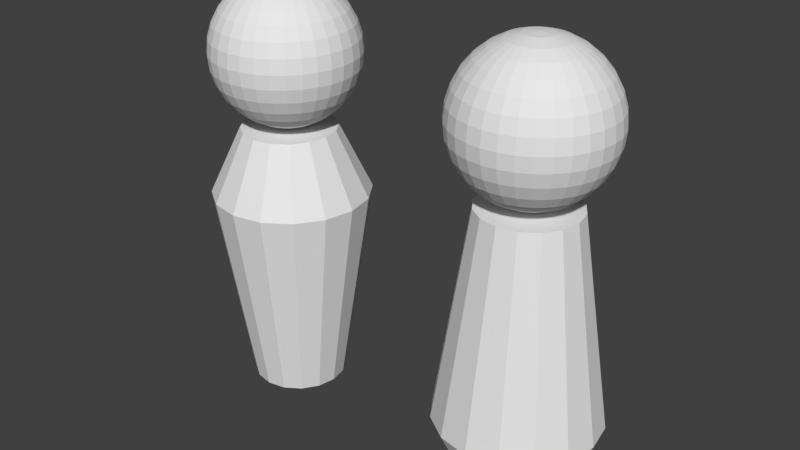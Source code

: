 # Source: People.blend  (saved by Blender 2.72.0; exported with 4.5.12 LTS)
import bpy
from mathutils import Matrix  # noqa: F401  (used for matrix-valued properties, if any)

bpy.ops.wm.read_factory_settings(use_empty=True)
scene = bpy.context.scene
scene.name = 'Scene'

# ---- collections
col_collection_1 = bpy.data.collections.new('Collection 1'); scene.collection.children.link(col_collection_1)

# ---- world
world_world = bpy.data.worlds.new('World'); scene.world = world_world
world_world.color = (0.05088, 0.05088, 0.05088)
world_world.use_sun_shadow = False
world_world.sun_shadow_jitter_overblur = 0.0
world_world.cycles.sampling_method = 'MANUAL'
world_world.cycles.sample_map_resolution = 256

# ---- meshes
me_sphere = bpy.data.meshes.new('Sphere')
me_sphere.from_pydata([(-0.1346, 0.0, 0.6767), (-0.2641, 0.0, 0.6375), (-0.3833, 0.0, 0.5737), (-0.4879, 0.0, 0.4879), (-0.5737, 0.0, 0.3833), (-0.6375, 0.0, 0.2641), (-0.6767, 0.0, 0.1346), (-0.69, 0.0, 5.209e-08), (-0.6767, 0.0, -0.1346), (-0.6375, 0.0, -0.2641), (-0.5737, 0.0, -0.3833), (-0.4879, 0.0, -0.4879), (-0.3833, 0.0, -0.5737), (-0.2641, 0.0, -0.6375), (-0.1346, 0.0, -0.6767), (-0.132, 0.02626, 0.6767), (-0.259, 0.05151, 0.6375), (-0.376, 0.07479, 0.5737), (-0.4785, 0.09519, 0.4879), (-0.5627, 0.1119, 0.3833), (-0.6252, 0.1244, 0.2641), (-0.6637, 0.132, 0.1346), (-0.6767, 0.1346, 5.209e-08), (-0.6637, 0.132, -0.1346), (-0.6252, 0.1244, -0.2641), (-0.5627, 0.1119, -0.3833), (-0.4785, 0.09519, -0.4879), (-0.376, 0.07479, -0.5737), (-0.259, 0.05151, -0.6375), (-0.132, 0.02626, -0.6767), (-0.1244, 0.05151, 0.6767), (-0.244, 0.101, 0.6375), (-0.3542, 0.1467, 0.5737), (-0.4508, 0.1867, 0.4879), (-0.53, 0.2196, 0.3833), (-0.589, 0.244, 0.2641), (-0.6252, 0.259, 0.1346), (-0.6375, 0.2641, 5.209e-08), (-0.6252, 0.259, -0.1346), (-0.589, 0.244, -0.2641), (-0.53, 0.2196, -0.3833), (-0.4508, 0.1867, -0.4879), (-0.3542, 0.1467, -0.5737), (-0.244, 0.101, -0.6375), (-0.1244, 0.05151, -0.6767), (-0.1119, 0.07479, 0.6767), (-0.2196, 0.1467, 0.6375), (-0.3187, 0.213, 0.5737), (-0.4057, 0.2711, 0.4879), (-0.477, 0.3187, 0.3833), (-0.53, 0.3542, 0.2641), (-0.5627, 0.376, 0.1346), (-0.5737, 0.3833, 5.209e-08), (-0.5627, 0.376, -0.1346), (-0.53, 0.3542, -0.2641), (-0.477, 0.3187, -0.3833), (-0.4057, 0.2711, -0.4879), (-0.3187, 0.213, -0.5737), (-0.2196, 0.1467, -0.6375), (-0.1119, 0.07479, -0.6767), (-0.09519, 0.09519, 0.6767), (-0.1867, 0.1867, 0.6375), (-0.2711, 0.2711, 0.5737), (-0.345, 0.345, 0.4879), (-0.4057, 0.4057, 0.3833), (-0.4508, 0.4508, 0.2641), (-0.4785, 0.4785, 0.1346), (-0.4879, 0.4879, 5.209e-08), (-0.4785, 0.4785, -0.1346), (-0.4508, 0.4508, -0.2641), (-0.4057, 0.4057, -0.3833), (-0.345, 0.345, -0.4879), (-0.2711, 0.2711, -0.5737), (-0.1867, 0.1867, -0.6375), (-0.09519, 0.09519, -0.6767), (-0.07479, 0.1119, 0.6767), (-0.1467, 0.2196, 0.6375), (-0.213, 0.3187, 0.5737), (-0.2711, 0.4057, 0.4879), (-0.3187, 0.477, 0.3833), (-0.3542, 0.53, 0.2641), (-0.376, 0.5627, 0.1346), (-0.3833, 0.5737, 5.209e-08), (-0.376, 0.5627, -0.1346), (-0.3542, 0.53, -0.2641), (-0.3187, 0.477, -0.3833), (-0.2711, 0.4057, -0.4879), (-0.213, 0.3187, -0.5737), (-0.1467, 0.2196, -0.6375), (-0.07479, 0.1119, -0.6767), (-0.05151, 0.1244, 0.6767), (-0.101, 0.244, 0.6375), (-0.1467, 0.3542, 0.5737), (-0.1867, 0.4508, 0.4879), (-0.2196, 0.53, 0.3833), (-0.244, 0.589, 0.2641), (-0.259, 0.6252, 0.1346), (-0.2641, 0.6375, 5.209e-08), (-0.259, 0.6252, -0.1346), (-0.244, 0.589, -0.2641), (-0.2196, 0.53, -0.3833), (-0.1867, 0.4508, -0.4879), (-0.1467, 0.3542, -0.5737), (-0.101, 0.244, -0.6375), (-0.05151, 0.1244, -0.6767), (-0.02626, 0.132, 0.6767), (-0.05151, 0.259, 0.6375), (-0.07479, 0.376, 0.5737), (-0.09519, 0.4785, 0.4879), (-0.1119, 0.5627, 0.3833), (-0.1244, 0.6252, 0.2641), (-0.132, 0.6637, 0.1346), (-0.1346, 0.6767, 5.209e-08), (-0.132, 0.6637, -0.1346), (-0.1244, 0.6252, -0.2641), (-0.1119, 0.5627, -0.3833), (-0.09519, 0.4785, -0.4879), (-0.07479, 0.376, -0.5737), (-0.05151, 0.259, -0.6375), (-0.02626, 0.132, -0.6767), (2.521e-07, 0.1346, 0.6767), (2.204e-07, 0.2641, 0.6375), (1.98e-07, 0.3833, 0.5737), (2.129e-07, 0.4879, 0.4879), (1.831e-07, 0.5737, 0.3833), (2.278e-07, 0.6375, 0.2641), (2.129e-07, 0.6767, 0.1346), (1.682e-07, 0.69, 5.209e-08), (2.129e-07, 0.6767, -0.1346), (1.906e-07, 0.6375, -0.2641), (1.831e-07, 0.5737, -0.3833), (2.129e-07, 0.4879, -0.4879), (1.98e-07, 0.3833, -0.5737), (2.167e-07, 0.2641, -0.6375), (2.353e-07, 0.1346, -0.6767), (0.02626, 0.132, 0.6767), (0.05151, 0.259, 0.6375), (0.07479, 0.376, 0.5737), (0.09519, 0.4785, 0.4879), (0.1119, 0.5627, 0.3833), (0.1244, 0.6252, 0.2641), (0.132, 0.6637, 0.1346), (0.1346, 0.6767, 5.209e-08), (0.132, 0.6637, -0.1346), (0.1244, 0.6252, -0.2641), (0.1119, 0.5627, -0.3833), (0.09519, 0.4785, -0.4879), (0.07479, 0.376, -0.5737), (0.05151, 0.259, -0.6375), (0.02626, 0.132, -0.6767), (0.05151, 0.1244, 0.6767), (0.101, 0.244, 0.6375), (0.1467, 0.3542, 0.5737), (0.1867, 0.4508, 0.4879), (0.2196, 0.53, 0.3833), (0.244, 0.589, 0.2641), (0.259, 0.6252, 0.1346), (0.2641, 0.6375, 5.209e-08), (0.259, 0.6252, -0.1346), (0.244, 0.589, -0.2641), (0.2196, 0.53, -0.3833), (0.1867, 0.4508, -0.4879), (0.1467, 0.3542, -0.5737), (0.101, 0.244, -0.6375), (0.05151, 0.1244, -0.6767), (0.07479, 0.1119, 0.6767), (0.1467, 0.2196, 0.6375), (0.213, 0.3187, 0.5737), (0.2711, 0.4057, 0.4879), (0.3187, 0.477, 0.3833), (0.3542, 0.53, 0.2641), (0.376, 0.5627, 0.1346), (0.3833, 0.5737, 5.209e-08), (0.376, 0.5627, -0.1346), (0.3542, 0.53, -0.2641), (0.3187, 0.477, -0.3833), (0.2711, 0.4057, -0.4879), (0.213, 0.3187, -0.5737), (0.1467, 0.2196, -0.6375), (0.07479, 0.1119, -0.6767), (2.248e-07, 0.0, -0.69), (0.09519, 0.09519, 0.6767), (0.1867, 0.1867, 0.6375), (0.2711, 0.2711, 0.5737), (0.345, 0.345, 0.4879), (0.4057, 0.4057, 0.3833), (0.4508, 0.4508, 0.2641), (0.4785, 0.4785, 0.1346), (0.4879, 0.4879, 5.209e-08), (0.4785, 0.4785, -0.1346), (0.4508, 0.4508, -0.2641), (0.4057, 0.4057, -0.3833), (0.345, 0.345, -0.4879), (0.2711, 0.2711, -0.5737), (0.1867, 0.1867, -0.6375), (0.09519, 0.09519, -0.6767), (0.1119, 0.07479, 0.6767), (0.2196, 0.1467, 0.6375), (0.3187, 0.213, 0.5737), (0.4057, 0.2711, 0.4879), (0.477, 0.3187, 0.3833), (0.53, 0.3542, 0.2641), (0.5627, 0.376, 0.1346), (0.5737, 0.3833, 5.209e-08), (0.5627, 0.376, -0.1346), (0.53, 0.3542, -0.2641), (0.477, 0.3187, -0.3833), (0.4057, 0.2711, -0.4879), (0.3187, 0.213, -0.5737), (0.2196, 0.1467, -0.6375), (0.1119, 0.07479, -0.6767), (0.1244, 0.05151, 0.6767), (0.244, 0.101, 0.6375), (0.3542, 0.1467, 0.5737), (0.4508, 0.1867, 0.4879), (0.53, 0.2196, 0.3833), (0.589, 0.244, 0.2641), (0.6252, 0.259, 0.1346), (0.6375, 0.2641, 5.209e-08), (0.6252, 0.259, -0.1346), (0.589, 0.244, -0.2641), (0.53, 0.2196, -0.3833), (0.4508, 0.1867, -0.4879), (0.3542, 0.1467, -0.5737), (0.244, 0.101, -0.6375), (0.1244, 0.05151, -0.6767), (0.132, 0.02626, 0.6767), (0.259, 0.05151, 0.6375), (0.376, 0.07479, 0.5737), (0.4785, 0.09519, 0.4879), (0.5627, 0.1119, 0.3833), (0.6252, 0.1244, 0.2641), (0.6637, 0.132, 0.1346), (0.6767, 0.1346, 5.209e-08), (0.6637, 0.132, -0.1346), (0.6252, 0.1244, -0.2641), (0.5627, 0.1119, -0.3833), (0.4785, 0.09519, -0.4879), (0.376, 0.07479, -0.5737), (0.259, 0.05151, -0.6375), (0.132, 0.02626, -0.6767), (0.1346, -3.437e-08, 0.6767), (0.2641, -8.412e-10, 0.6375), (0.3833, 1.406e-08, 0.5737), (0.4879, -9.025e-08, 0.4879), (0.5737, 6.609e-09, 0.3833), (0.6375, 6.609e-09, 0.2641), (0.6767, 1.406e-08, 0.1346), (0.69, 2.896e-08, 5.209e-08), (0.6767, 1.406e-08, -0.1346), (0.6375, 6.609e-09, -0.2641), (0.5737, 6.609e-09, -0.3833), (0.4879, -9.025e-08, -0.4879), (0.3833, -1.574e-08, -0.5737), (0.2641, 6.609e-09, -0.6375), (0.1346, -2.133e-08, -0.6767), (0.132, -0.02626, 0.6767), (0.259, -0.05151, 0.6375), (0.376, -0.07479, 0.5737), (0.4785, -0.09519, 0.4879), (0.5627, -0.1119, 0.3833), (0.6252, -0.1244, 0.2641), (0.6637, -0.132, 0.1346), (0.6767, -0.1346, 5.209e-08), (0.6637, -0.132, -0.1346), (0.6252, -0.1244, -0.2641), (0.5627, -0.1119, -0.3833), (0.4785, -0.09519, -0.4879), (0.376, -0.07479, -0.5737), (0.259, -0.05151, -0.6375), (0.132, -0.02626, -0.6767), (0.1244, -0.05151, 0.6767), (0.244, -0.101, 0.6375), (0.3542, -0.1467, 0.5737), (0.4508, -0.1867, 0.4879), (0.53, -0.2196, 0.3833), (0.589, -0.244, 0.2641), (0.6252, -0.259, 0.1346), (0.6375, -0.2641, 5.209e-08), (0.6252, -0.259, -0.1346), (0.589, -0.244, -0.2641), (0.53, -0.2196, -0.3833), (0.4508, -0.1867, -0.4879), (0.3542, -0.1467, -0.5737), (0.244, -0.101, -0.6375), (0.1244, -0.05151, -0.6767), (0.1119, -0.07479, 0.6767), (0.2196, -0.1467, 0.6375), (0.3187, -0.213, 0.5737), (0.4057, -0.2711, 0.4879), (0.477, -0.3187, 0.3833), (0.53, -0.3542, 0.2641), (0.5627, -0.376, 0.1346), (0.5737, -0.3833, 5.209e-08), (0.5627, -0.376, -0.1346), (0.53, -0.3542, -0.2641), (0.477, -0.3187, -0.3833), (0.4057, -0.2711, -0.4879), (0.3187, -0.213, -0.5737), (0.2196, -0.1467, -0.6375), (0.1119, -0.07479, -0.6767), (0.09519, -0.09519, 0.6767), (0.1867, -0.1867, 0.6375), (0.2711, -0.2711, 0.5737), (0.345, -0.345, 0.4879), (0.4057, -0.4057, 0.3833), (0.4508, -0.4508, 0.2641), (0.4785, -0.4785, 0.1346), (0.4879, -0.4879, 5.209e-08), (0.4785, -0.4785, -0.1346), (0.4508, -0.4508, -0.2641), (0.4057, -0.4057, -0.3833), (0.345, -0.345, -0.4879), (0.2711, -0.2711, -0.5737), (0.1867, -0.1867, -0.6375), (0.09519, -0.09519, -0.6767), (0.07479, -0.1119, 0.6767), (0.1467, -0.2196, 0.6375), (0.213, -0.3187, 0.5737), (0.2711, -0.4057, 0.4879), (0.3187, -0.477, 0.3833), (0.3542, -0.53, 0.2641), (0.376, -0.5627, 0.1346), (0.3833, -0.5737, 5.209e-08), (0.376, -0.5627, -0.1346), (0.3542, -0.53, -0.2641), (0.3187, -0.477, -0.3833), (0.2711, -0.4057, -0.4879), (0.213, -0.3187, -0.5737), (0.1467, -0.2196, -0.6375), (0.07479, -0.1119, -0.6767), (0.05151, -0.1244, 0.6767), (0.101, -0.244, 0.6375), (0.1467, -0.3542, 0.5737), (0.1867, -0.4508, 0.4879), (0.2196, -0.53, 0.3833), (0.244, -0.589, 0.2641), (0.259, -0.6252, 0.1346), (0.2641, -0.6375, 5.209e-08), (0.259, -0.6252, -0.1346), (0.244, -0.589, -0.2641), (0.2196, -0.53, -0.3833), (0.1867, -0.4508, -0.4879), (0.1467, -0.3542, -0.5737), (0.101, -0.244, -0.6375), (0.05151, -0.1244, -0.6767), (0.02626, -0.132, 0.6767), (0.05151, -0.259, 0.6375), (0.07479, -0.376, 0.5737), (0.09519, -0.4785, 0.4879), (0.1119, -0.5627, 0.3833), (0.1244, -0.6252, 0.2641), (0.132, -0.6637, 0.1346), (0.1346, -0.6767, 5.209e-08), (0.132, -0.6637, -0.1346), (0.1244, -0.6252, -0.2641), (0.1119, -0.5627, -0.3833), (0.09519, -0.4785, -0.4879), (0.07479, -0.376, -0.5737), (0.05151, -0.259, -0.6375), (0.02626, -0.132, -0.6767), (1.924e-07, -0.1346, 0.6767), (1.794e-07, -0.2641, 0.6375), (1.831e-07, -0.3833, 0.5737), (7.138e-08, -0.4879, 0.4879), (1.459e-07, -0.5737, 0.3833), (1.682e-07, -0.6375, 0.2641), (1.384e-07, -0.6767, 0.1346), (1.533e-07, -0.69, 5.209e-08), (1.384e-07, -0.6767, -0.1346), (1.682e-07, -0.6375, -0.2641), (1.459e-07, -0.5737, -0.3833), (7.138e-08, -0.4879, -0.4879), (1.31e-07, -0.3833, -0.5737), (2.018e-07, -0.2641, -0.6375), (2.148e-07, -0.1346, -0.6767), (-0.02626, -0.132, 0.6767), (-0.05151, -0.259, 0.6375), (-0.07479, -0.376, 0.5737), (-0.09519, -0.4785, 0.4879), (-0.1119, -0.5627, 0.3833), (-0.1244, -0.6252, 0.2641), (-0.132, -0.6637, 0.1346), (-0.1346, -0.6767, 5.209e-08), (-0.132, -0.6637, -0.1346), (-0.1244, -0.6252, -0.2641), (-0.1119, -0.5627, -0.3833), (-0.09519, -0.4785, -0.4879), (-0.07479, -0.376, -0.5737), (-0.05151, -0.259, -0.6375), (-0.02626, -0.132, -0.6767), (-0.05151, -0.1244, 0.6767), (-0.101, -0.244, 0.6375), (-0.1467, -0.3542, 0.5737), (-0.1867, -0.4508, 0.4879), (-0.2196, -0.53, 0.3833), (-0.244, -0.589, 0.2641), (-0.259, -0.6252, 0.1346), (-0.2641, -0.6375, 5.209e-08), (-0.259, -0.6252, -0.1346), (-0.244, -0.589, -0.2641), (-0.2196, -0.53, -0.3833), (-0.1867, -0.4508, -0.4879), (-0.1467, -0.3542, -0.5737), (-0.101, -0.244, -0.6375), (-0.05151, -0.1244, -0.6767), (-0.07479, -0.1119, 0.6767), (-0.1467, -0.2196, 0.6375), (-0.213, -0.3187, 0.5737), (-0.2711, -0.4057, 0.4879), (-0.3187, -0.477, 0.3833), (-0.3542, -0.53, 0.2641), (-0.376, -0.5627, 0.1346), (-0.3833, -0.5737, 5.209e-08), (-0.376, -0.5627, -0.1346), (-0.3542, -0.53, -0.2641), (-0.3187, -0.477, -0.3833), (-0.2711, -0.4057, -0.4879), (-0.213, -0.3187, -0.5737), (-0.1467, -0.2196, -0.6375), (-0.07479, -0.1119, -0.6767), (6.585e-08, -1.59e-07, 0.69), (-0.09519, -0.09519, 0.6767), (-0.1867, -0.1867, 0.6375), (-0.2711, -0.2711, 0.5737), (-0.345, -0.345, 0.4879), (-0.4057, -0.4057, 0.3833), (-0.4508, -0.4508, 0.2641), (-0.4785, -0.4785, 0.1346), (-0.4879, -0.4879, 5.209e-08), (-0.4785, -0.4785, -0.1346), (-0.4508, -0.4508, -0.2641), (-0.4057, -0.4057, -0.3833), (-0.345, -0.345, -0.4879), (-0.2711, -0.2711, -0.5737), (-0.1867, -0.1867, -0.6375), (-0.09519, -0.09519, -0.6767), (-0.1119, -0.07479, 0.6767), (-0.2196, -0.1467, 0.6375), (-0.3187, -0.213, 0.5737), (-0.4057, -0.2711, 0.4879), (-0.477, -0.3187, 0.3833), (-0.53, -0.3542, 0.2641), (-0.5627, -0.376, 0.1346), (-0.5737, -0.3833, 5.209e-08), (-0.5627, -0.376, -0.1346), (-0.53, -0.3542, -0.2641), (-0.477, -0.3187, -0.3833), (-0.4057, -0.2711, -0.4879), (-0.3187, -0.213, -0.5737), (-0.2196, -0.1467, -0.6375), (-0.1119, -0.07479, -0.6767), (-0.1244, -0.05151, 0.6767), (-0.244, -0.101, 0.6375), (-0.3542, -0.1467, 0.5737), (-0.4508, -0.1867, 0.4879), (-0.53, -0.2196, 0.3833), (-0.589, -0.244, 0.2641), (-0.6252, -0.259, 0.1346), (-0.6375, -0.2641, 5.209e-08), (-0.6252, -0.259, -0.1346), (-0.589, -0.244, -0.2641), (-0.53, -0.2196, -0.3833), (-0.4508, -0.1867, -0.4879), (-0.3542, -0.1467, -0.5737), (-0.244, -0.101, -0.6375), (-0.1244, -0.05151, -0.6767), (-0.132, -0.02626, 0.6767), (-0.259, -0.05151, 0.6375), (-0.376, -0.07479, 0.5737), (-0.4785, -0.09519, 0.4879), (-0.5627, -0.1119, 0.3833), (-0.6252, -0.1244, 0.2641), (-0.6637, -0.132, 0.1346), (-0.6767, -0.1346, 5.209e-08), (-0.6637, -0.132, -0.1346), (-0.6252, -0.1244, -0.2641), (-0.5627, -0.1119, -0.3833), (-0.4785, -0.09519, -0.4879), (-0.376, -0.07479, -0.5737), (-0.259, -0.05151, -0.6375), (-0.132, -0.02626, -0.6767)], [], [(10, 9, 24, 25), (8, 7, 22, 23), (6, 5, 20, 21), (4, 3, 18, 19), (2, 1, 16, 17), (13, 12, 27, 28), (11, 10, 25, 26), (9, 8, 23, 24), (7, 6, 21, 22), (5, 4, 19, 20), (3, 2, 17, 18), (14, 13, 28, 29), (1, 0, 15, 16), (12, 11, 26, 27), (20, 19, 34, 35), (18, 17, 32, 33), (29, 28, 43, 44), (16, 15, 30, 31), (27, 26, 41, 42), (25, 24, 39, 40), (23, 22, 37, 38), (21, 20, 35, 36), (19, 18, 33, 34), (17, 16, 31, 32), (28, 27, 42, 43), (26, 25, 40, 41), (24, 23, 38, 39), (22, 21, 36, 37), (35, 34, 49, 50), (33, 32, 47, 48), (44, 43, 58, 59), (31, 30, 45, 46), (42, 41, 56, 57), (40, 39, 54, 55), (38, 37, 52, 53), (36, 35, 50, 51), (34, 33, 48, 49), (32, 31, 46, 47), (43, 42, 57, 58), (41, 40, 55, 56), (39, 38, 53, 54), (37, 36, 51, 52), (50, 49, 64, 65), (48, 47, 62, 63), (59, 58, 73, 74), (46, 45, 60, 61), (57, 56, 71, 72), (55, 54, 69, 70), (53, 52, 67, 68), (51, 50, 65, 66), (49, 48, 63, 64), (47, 46, 61, 62), (58, 57, 72, 73), (56, 55, 70, 71), (54, 53, 68, 69), (52, 51, 66, 67), (65, 64, 79, 80), (63, 62, 77, 78), (74, 73, 88, 89), (61, 60, 75, 76), (72, 71, 86, 87), (70, 69, 84, 85), (68, 67, 82, 83), (66, 65, 80, 81), (64, 63, 78, 79), (62, 61, 76, 77), (73, 72, 87, 88), (71, 70, 85, 86), (69, 68, 83, 84), (67, 66, 81, 82), (80, 79, 94, 95), (78, 77, 92, 93), (89, 88, 103, 104), (76, 75, 90, 91), (87, 86, 101, 102), (85, 84, 99, 100), (83, 82, 97, 98), (81, 80, 95, 96), (79, 78, 93, 94), (77, 76, 91, 92), (88, 87, 102, 103), (86, 85, 100, 101), (84, 83, 98, 99), (82, 81, 96, 97), (95, 94, 109, 110), (93, 92, 107, 108), (104, 103, 118, 119), (91, 90, 105, 106), (102, 101, 116, 117), (100, 99, 114, 115), (98, 97, 112, 113), (96, 95, 110, 111), (94, 93, 108, 109), (92, 91, 106, 107), (103, 102, 117, 118), (101, 100, 115, 116), (99, 98, 113, 114), (97, 96, 111, 112), (110, 109, 124, 125), (108, 107, 122, 123), (119, 118, 133, 134), (106, 105, 120, 121), (117, 116, 131, 132), (115, 114, 129, 130), (113, 112, 127, 128), (111, 110, 125, 126), (109, 108, 123, 124), (107, 106, 121, 122), (118, 117, 132, 133), (116, 115, 130, 131), (114, 113, 128, 129), (112, 111, 126, 127), (125, 124, 139, 140), (123, 122, 137, 138), (134, 133, 148, 149), (121, 120, 135, 136), (132, 131, 146, 147), (130, 129, 144, 145), (128, 127, 142, 143), (126, 125, 140, 141), (124, 123, 138, 139), (122, 121, 136, 137), (133, 132, 147, 148), (131, 130, 145, 146), (129, 128, 143, 144), (127, 126, 141, 142), (140, 139, 154, 155), (138, 137, 152, 153), (149, 148, 163, 164), (136, 135, 150, 151), (147, 146, 161, 162), (145, 144, 159, 160), (143, 142, 157, 158), (141, 140, 155, 156), (139, 138, 153, 154), (137, 136, 151, 152), (148, 147, 162, 163), (146, 145, 160, 161), (144, 143, 158, 159), (142, 141, 156, 157), (155, 154, 169, 170), (153, 152, 167, 168), (164, 163, 178, 179), (151, 150, 165, 166), (162, 161, 176, 177), (160, 159, 174, 175), (158, 157, 172, 173), (156, 155, 170, 171), (154, 153, 168, 169), (152, 151, 166, 167), (163, 162, 177, 178), (161, 160, 175, 176), (159, 158, 173, 174), (157, 156, 171, 172), (170, 169, 185, 186), (168, 167, 183, 184), (179, 178, 194, 195), (166, 165, 181, 182), (177, 176, 192, 193), (175, 174, 190, 191), (173, 172, 188, 189), (171, 170, 186, 187), (169, 168, 184, 185), (167, 166, 182, 183), (178, 177, 193, 194), (176, 175, 191, 192), (174, 173, 189, 190), (172, 171, 187, 188), (186, 185, 200, 201), (184, 183, 198, 199), (195, 194, 209, 210), (182, 181, 196, 197), (193, 192, 207, 208), (191, 190, 205, 206), (189, 188, 203, 204), (187, 186, 201, 202), (185, 184, 199, 200), (183, 182, 197, 198), (194, 193, 208, 209), (192, 191, 206, 207), (190, 189, 204, 205), (188, 187, 202, 203), (201, 200, 215, 216), (199, 198, 213, 214), (210, 209, 224, 225), (197, 196, 211, 212), (208, 207, 222, 223), (206, 205, 220, 221), (204, 203, 218, 219), (202, 201, 216, 217), (200, 199, 214, 215), (198, 197, 212, 213), (209, 208, 223, 224), (207, 206, 221, 222), (205, 204, 219, 220), (203, 202, 217, 218), (216, 215, 230, 231), (214, 213, 228, 229), (225, 224, 239, 240), (212, 211, 226, 227), (223, 222, 237, 238), (221, 220, 235, 236), (219, 218, 233, 234), (217, 216, 231, 232), (215, 214, 229, 230), (213, 212, 227, 228), (224, 223, 238, 239), (222, 221, 236, 237), (220, 219, 234, 235), (218, 217, 232, 233), (231, 230, 245, 246), (229, 228, 243, 244), (240, 239, 254, 255), (227, 226, 241, 242), (238, 237, 252, 253), (236, 235, 250, 251), (234, 233, 248, 249), (232, 231, 246, 247), (230, 229, 244, 245), (228, 227, 242, 243), (239, 238, 253, 254), (237, 236, 251, 252), (235, 234, 249, 250), (233, 232, 247, 248), (246, 245, 260, 261), (244, 243, 258, 259), (255, 254, 269, 270), (242, 241, 256, 257), (253, 252, 267, 268), (251, 250, 265, 266), (249, 248, 263, 264), (247, 246, 261, 262), (245, 244, 259, 260), (243, 242, 257, 258), (254, 253, 268, 269), (252, 251, 266, 267), (250, 249, 264, 265), (248, 247, 262, 263), (261, 260, 275, 276), (259, 258, 273, 274), (270, 269, 284, 285), (257, 256, 271, 272), (268, 267, 282, 283), (266, 265, 280, 281), (264, 263, 278, 279), (262, 261, 276, 277), (260, 259, 274, 275), (258, 257, 272, 273), (269, 268, 283, 284), (267, 266, 281, 282), (265, 264, 279, 280), (263, 262, 277, 278), (276, 275, 290, 291), (274, 273, 288, 289), (285, 284, 299, 300), (272, 271, 286, 287), (283, 282, 297, 298), (281, 280, 295, 296), (279, 278, 293, 294), (277, 276, 291, 292), (275, 274, 289, 290), (273, 272, 287, 288), (284, 283, 298, 299), (282, 281, 296, 297), (280, 279, 294, 295), (278, 277, 292, 293), (291, 290, 305, 306), (289, 288, 303, 304), (300, 299, 314, 315), (287, 286, 301, 302), (298, 297, 312, 313), (296, 295, 310, 311), (294, 293, 308, 309), (292, 291, 306, 307), (290, 289, 304, 305), (288, 287, 302, 303), (299, 298, 313, 314), (297, 296, 311, 312), (295, 294, 309, 310), (293, 292, 307, 308), (306, 305, 320, 321), (304, 303, 318, 319), (315, 314, 329, 330), (302, 301, 316, 317), (313, 312, 327, 328), (311, 310, 325, 326), (309, 308, 323, 324), (307, 306, 321, 322), (305, 304, 319, 320), (303, 302, 317, 318), (314, 313, 328, 329), (312, 311, 326, 327), (310, 309, 324, 325), (308, 307, 322, 323), (321, 320, 335, 336), (319, 318, 333, 334), (330, 329, 344, 345), (317, 316, 331, 332), (328, 327, 342, 343), (326, 325, 340, 341), (324, 323, 338, 339), (322, 321, 336, 337), (320, 319, 334, 335), (318, 317, 332, 333), (329, 328, 343, 344), (327, 326, 341, 342), (325, 324, 339, 340), (323, 322, 337, 338), (336, 335, 350, 351), (334, 333, 348, 349), (345, 344, 359, 360), (332, 331, 346, 347), (343, 342, 357, 358), (341, 340, 355, 356), (339, 338, 353, 354), (337, 336, 351, 352), (335, 334, 349, 350), (333, 332, 347, 348), (344, 343, 358, 359), (342, 341, 356, 357), (340, 339, 354, 355), (338, 337, 352, 353), (351, 350, 365, 366), (349, 348, 363, 364), (360, 359, 374, 375), (347, 346, 361, 362), (358, 357, 372, 373), (356, 355, 370, 371), (354, 353, 368, 369), (352, 351, 366, 367), (350, 349, 364, 365), (348, 347, 362, 363), (359, 358, 373, 374), (357, 356, 371, 372), (355, 354, 369, 370), (353, 352, 367, 368), (366, 365, 380, 381), (364, 363, 378, 379), (375, 374, 389, 390), (362, 361, 376, 377), (373, 372, 387, 388), (371, 370, 385, 386), (369, 368, 383, 384), (367, 366, 381, 382), (365, 364, 379, 380), (363, 362, 377, 378), (374, 373, 388, 389), (372, 371, 386, 387), (370, 369, 384, 385), (368, 367, 382, 383), (381, 380, 395, 396), (379, 378, 393, 394), (390, 389, 404, 405), (377, 376, 391, 392), (388, 387, 402, 403), (386, 385, 400, 401), (384, 383, 398, 399), (382, 381, 396, 397), (380, 379, 394, 395), (378, 377, 392, 393), (389, 388, 403, 404), (387, 386, 401, 402), (385, 384, 399, 400), (383, 382, 397, 398), (396, 395, 410, 411), (394, 393, 408, 409), (405, 404, 419, 420), (392, 391, 406, 407), (403, 402, 417, 418), (401, 400, 415, 416), (399, 398, 413, 414), (397, 396, 411, 412), (395, 394, 409, 410), (393, 392, 407, 408), (404, 403, 418, 419), (402, 401, 416, 417), (400, 399, 414, 415), (398, 397, 412, 413), (411, 410, 426, 427), (409, 408, 424, 425), (420, 419, 435, 436), (407, 406, 422, 423), (418, 417, 433, 434), (416, 415, 431, 432), (414, 413, 429, 430), (412, 411, 427, 428), (410, 409, 425, 426), (408, 407, 423, 424), (419, 418, 434, 435), (417, 416, 432, 433), (415, 414, 430, 431), (413, 412, 428, 429), (427, 426, 441, 442), (425, 424, 439, 440), (436, 435, 450, 451), (423, 422, 437, 438), (434, 433, 448, 449), (432, 431, 446, 447), (430, 429, 444, 445), (428, 427, 442, 443), (426, 425, 440, 441), (424, 423, 438, 439), (435, 434, 449, 450), (433, 432, 447, 448), (431, 430, 445, 446), (429, 428, 443, 444), (442, 441, 456, 457), (440, 439, 454, 455), (451, 450, 465, 466), (438, 437, 452, 453), (449, 448, 463, 464), (447, 446, 461, 462), (445, 444, 459, 460), (443, 442, 457, 458), (441, 440, 455, 456), (439, 438, 453, 454), (450, 449, 464, 465), (448, 447, 462, 463), (446, 445, 460, 461), (444, 443, 458, 459), (457, 456, 471, 472), (455, 454, 469, 470), (466, 465, 480, 481), (453, 452, 467, 468), (464, 463, 478, 479), (462, 461, 476, 477), (460, 459, 474, 475), (458, 457, 472, 473), (456, 455, 470, 471), (454, 453, 468, 469), (465, 464, 479, 480), (463, 462, 477, 478), (461, 460, 475, 476), (459, 458, 473, 474), (180, 14, 29), (0, 421, 15), (180, 29, 44), (15, 421, 30), (180, 44, 59), (30, 421, 45), (180, 59, 74), (45, 421, 60), (180, 74, 89), (60, 421, 75), (180, 89, 104), (75, 421, 90), (180, 104, 119), (90, 421, 105), (180, 119, 134), (105, 421, 120), (180, 134, 149), (120, 421, 135), (180, 149, 164), (135, 421, 150), (180, 164, 179), (150, 421, 165), (180, 179, 195), (165, 421, 181), (180, 195, 210), (181, 421, 196), (180, 210, 225), (196, 421, 211), (180, 225, 240), (211, 421, 226), (180, 240, 255), (226, 421, 241), (180, 255, 270), (241, 421, 256), (180, 270, 285), (256, 421, 271), (180, 285, 300), (271, 421, 286), (180, 300, 315), (286, 421, 301), (180, 315, 330), (301, 421, 316), (180, 330, 345), (316, 421, 331), (180, 345, 360), (331, 421, 346), (180, 360, 375), (346, 421, 361), (180, 375, 390), (361, 421, 376), (180, 390, 405), (376, 421, 391), (180, 405, 420), (391, 421, 406), (180, 420, 436), (406, 421, 422), (180, 436, 451), (422, 421, 437), (180, 451, 466), (437, 421, 452), (180, 466, 481), (452, 421, 467), (472, 471, 4, 5), (470, 469, 2, 3), (481, 480, 13, 14), (468, 467, 0, 1), (479, 478, 11, 12), (477, 476, 9, 10), (475, 474, 7, 8), (473, 472, 5, 6), (471, 470, 3, 4), (180, 481, 14), (469, 468, 1, 2), (480, 479, 12, 13), (467, 421, 0), (478, 477, 10, 11), (476, 475, 8, 9), (474, 473, 6, 7)])
_uv = me_sphere.uv_layers.new(name='UVMap')
_uv.uv.foreach_set('vector', [0.0575, 0.04907, 0.0437, 0.1019, 0.01434, 0.1057, 0.03108, 0.05246, 0.03501, 0.1605, 0.03178, 0.2225, 0.0, 0.2265, 0.003843, 0.1645, 0.03412, 0.2855, 0.04196, 0.3471, 0.01259, 0.3509, 0.002955, 0.2895, 0.9806, 0.9122, 0.9581, 0.9628, 0.9356, 0.9592, 0.9542, 0.9079, 0.3167, 0.628, 0.2911, 0.6581, 0.2805, 0.6395, 0.3013, 0.6009, 0.5898, 0.6218, 0.6204, 0.5961, 0.6343, 0.6241, 0.5994, 0.6411, 0.6472, 0.5775, 0.6693, 0.5667, 0.69, 0.6086, 0.6649, 0.6132, 0.0437, 0.1019, 0.03501, 0.1605, 0.003843, 0.1645, 0.01434, 0.1057, 0.03178, 0.2225, 0.03412, 0.2855, 0.002955, 0.2895, 0.0, 0.2265, 0.04196, 0.3471, 0.05497, 0.4051, 0.02855, 0.4084, 0.01259, 0.3509, 0.3364, 0.602, 0.3167, 0.628, 0.3013, 0.6009, 0.3168, 0.5676, 0.5566, 0.6535, 0.5898, 0.6218, 0.5994, 0.6411, 0.5615, 0.6633, 0.2911, 0.6581, 0.2606, 0.6912, 0.2552, 0.6817, 0.2805, 0.6395, 0.6204, 0.5961, 0.6472, 0.5775, 0.6649, 0.6132, 0.6343, 0.6241, 0.9683, 0.8504, 0.9542, 0.9079, 0.9232, 0.9043, 0.9338, 0.8464, 0.3168, 0.5676, 0.3013, 0.6009, 0.2827, 0.5787, 0.2931, 0.5393, 0.5615, 0.6633, 0.5994, 0.6411, 0.6059, 0.6625, 0.5648, 0.6743, 0.2805, 0.6395, 0.2552, 0.6817, 0.2486, 0.6739, 0.2677, 0.6242, 0.6343, 0.6241, 0.6649, 0.6132, 0.677, 0.6528, 0.6438, 0.6553, 0.9579, 0.5519, 0.9708, 0.6052, 0.9363, 0.6012, 0.9269, 0.5483, 0.9784, 0.664, 0.9806, 0.7261, 0.9433, 0.7218, 0.9419, 0.6598, 0.9772, 0.789, 0.9683, 0.8504, 0.9338, 0.8464, 0.9406, 0.7848, 0.9542, 0.9079, 0.9356, 0.9592, 0.9093, 0.9561, 0.9232, 0.9043, 0.3013, 0.6009, 0.2805, 0.6395, 0.2677, 0.6242, 0.2827, 0.5787, 0.5994, 0.6411, 0.6343, 0.6241, 0.6438, 0.6553, 0.6059, 0.6625, 0.9403, 0.5061, 0.9579, 0.5519, 0.9269, 0.5483, 0.9139, 0.5031, 0.9708, 0.6052, 0.9784, 0.664, 0.9419, 0.6598, 0.9363, 0.6012, 0.9806, 0.7261, 0.9772, 0.789, 0.9406, 0.7848, 0.9433, 0.7218, 0.9338, 0.8464, 0.9232, 0.9043, 0.8888, 0.9015, 0.8955, 0.8434, 0.9093, 0.9561, 0.8925, 1.0, 0.8694, 0.9982, 0.88, 0.9538, 0.5648, 0.6743, 0.6059, 0.6625, 0.6093, 0.6853, 0.5665, 0.6859, 0.2677, 0.6242, 0.2486, 0.6739, 0.2412, 0.6681, 0.253, 0.6128, 0.6438, 0.6553, 0.677, 0.6528, 0.6832, 0.6948, 0.6487, 0.6883, 0.9269, 0.5483, 0.9363, 0.6012, 0.898, 0.5982, 0.8924, 0.5456, 0.9419, 0.6598, 0.9433, 0.7218, 0.9018, 0.7185, 0.9012, 0.6566, 0.9406, 0.7848, 0.9338, 0.8464, 0.8955, 0.8434, 0.8999, 0.7816, 0.9232, 0.9043, 0.9093, 0.9561, 0.88, 0.9538, 0.8888, 0.9015, 0.2827, 0.5787, 0.2677, 0.6242, 0.253, 0.6128, 0.2614, 0.5622, 0.6059, 0.6625, 0.6438, 0.6553, 0.6487, 0.6883, 0.6093, 0.6853, 0.9139, 0.5031, 0.9269, 0.5483, 0.8924, 0.5456, 0.8846, 0.5007, 0.9363, 0.6012, 0.9419, 0.6598, 0.9012, 0.6566, 0.898, 0.5982, 0.9433, 0.7218, 0.9406, 0.7848, 0.8999, 0.7816, 0.9018, 0.7185, 0.8955, 0.8434, 0.8888, 0.9015, 0.8522, 0.8997, 0.8548, 0.8414, 0.88, 0.9538, 0.8694, 0.9982, 0.845, 0.997, 0.8488, 0.9523, 0.5665, 0.6859, 0.6093, 0.6853, 0.6093, 0.7085, 0.5665, 0.6977, 0.253, 0.6128, 0.2412, 0.6681, 0.2331, 0.6645, 0.2372, 0.6058, 0.6487, 0.6883, 0.6832, 0.6948, 0.6832, 0.7377, 0.6487, 0.722, 0.8924, 0.5456, 0.898, 0.5982, 0.8573, 0.5962, 0.8558, 0.5438, 0.9012, 0.6566, 0.9018, 0.7185, 0.8578, 0.7164, 0.858, 0.6545, 0.8999, 0.7816, 0.8955, 0.8434, 0.8548, 0.8414, 0.8567, 0.7795, 0.8888, 0.9015, 0.88, 0.9538, 0.8488, 0.9523, 0.8522, 0.8997, 0.2614, 0.5622, 0.253, 0.6128, 0.2372, 0.6058, 0.2384, 0.552, 0.6093, 0.6853, 0.6487, 0.6883, 0.6487, 0.722, 0.6093, 0.7085, 0.8846, 0.5007, 0.8924, 0.5456, 0.8558, 0.5438, 0.8535, 0.4992, 0.898, 0.5982, 0.9012, 0.6566, 0.858, 0.6545, 0.8573, 0.5962, 0.9018, 0.7185, 0.8999, 0.7816, 0.8567, 0.7795, 0.8578, 0.7164, 0.8548, 0.8414, 0.8522, 0.8997, 0.8148, 0.899, 0.8134, 0.8406, 0.8488, 0.9523, 0.845, 0.997, 0.82, 0.9965, 0.8171, 0.9516, 0.5665, 0.6977, 0.6093, 0.7085, 0.6059, 0.7312, 0.5648, 0.7093, 0.2372, 0.6058, 0.2331, 0.6645, 0.2247, 0.6633, 0.2207, 0.6034, 0.6487, 0.722, 0.6832, 0.7377, 0.677, 0.7798, 0.6438, 0.755, 0.8558, 0.5438, 0.8573, 0.5962, 0.8159, 0.5954, 0.8185, 0.543, 0.858, 0.6545, 0.8578, 0.7164, 0.8129, 0.7155, 0.814, 0.6536, 0.8567, 0.7795, 0.8548, 0.8414, 0.8134, 0.8406, 0.8127, 0.7786, 0.8522, 0.8997, 0.8488, 0.9523, 0.8171, 0.9516, 0.8148, 0.899, 0.2384, 0.552, 0.2372, 0.6058, 0.2207, 0.6034, 0.2146, 0.5486, 0.6093, 0.7085, 0.6487, 0.722, 0.6438, 0.755, 0.6059, 0.7312, 0.8535, 0.4992, 0.8558, 0.5438, 0.8185, 0.543, 0.8217, 0.4986, 0.8573, 0.5962, 0.858, 0.6545, 0.814, 0.6536, 0.8159, 0.5954, 0.8578, 0.7164, 0.8567, 0.7795, 0.8127, 0.7786, 0.8129, 0.7155, 0.8134, 0.8406, 0.8148, 0.899, 0.7782, 0.8993, 0.7727, 0.8409, 0.2064, 0.501, 0.2146, 0.5486, 0.1907, 0.5521, 0.1761, 0.5054, 0.5648, 0.7093, 0.6059, 0.7312, 0.5994, 0.7527, 0.5615, 0.7202, 0.2207, 0.6034, 0.2247, 0.6633, 0.2163, 0.6645, 0.2043, 0.6058, 0.6438, 0.755, 0.677, 0.7798, 0.6649, 0.8194, 0.6343, 0.7862, 0.8185, 0.543, 0.8159, 0.5954, 0.7752, 0.5957, 0.7819, 0.5433, 0.814, 0.6536, 0.8129, 0.7155, 0.7689, 0.7158, 0.7708, 0.6539, 0.8127, 0.7786, 0.8134, 0.8406, 0.7727, 0.8409, 0.7695, 0.7789, 0.8148, 0.899, 0.8171, 0.9516, 0.7859, 0.9519, 0.7782, 0.8993, 0.2146, 0.5486, 0.2207, 0.6034, 0.2043, 0.6058, 0.1907, 0.5521, 0.6059, 0.7312, 0.6438, 0.755, 0.6343, 0.7862, 0.5994, 0.7527, 0.8217, 0.4986, 0.8185, 0.543, 0.7819, 0.5433, 0.7906, 0.4988, 0.8159, 0.5954, 0.814, 0.6536, 0.7708, 0.6539, 0.7752, 0.5957, 0.8129, 0.7155, 0.8127, 0.7786, 0.7695, 0.7789, 0.7689, 0.7158, 0.7727, 0.8409, 0.7782, 0.8993, 0.7437, 0.9006, 0.7343, 0.8424, 0.1761, 0.5054, 0.1907, 0.5521, 0.1678, 0.5623, 0.1469, 0.5183, 0.5615, 0.7202, 0.5994, 0.7527, 0.5898, 0.772, 0.5566, 0.7301, 0.2043, 0.6058, 0.2163, 0.6645, 0.2083, 0.6681, 0.1886, 0.6128, 0.6343, 0.7862, 0.6649, 0.8194, 0.6472, 0.8551, 0.6204, 0.8142, 0.7819, 0.5433, 0.7752, 0.5957, 0.7368, 0.5972, 0.7473, 0.5447, 0.7708, 0.6539, 0.7689, 0.7158, 0.7274, 0.7174, 0.7301, 0.6555, 0.7695, 0.7789, 0.7727, 0.8409, 0.7343, 0.8424, 0.7288, 0.7805, 0.7782, 0.8993, 0.7859, 0.9519, 0.7566, 0.953, 0.7437, 0.9006, 0.1907, 0.5521, 0.2043, 0.6058, 0.1886, 0.6128, 0.1678, 0.5623, 0.5994, 0.7527, 0.6343, 0.7862, 0.6204, 0.8142, 0.5898, 0.772, 0.6649, 0.8194, 0.69, 0.8511, 0.6693, 0.893, 0.6472, 0.8551, 0.7752, 0.5957, 0.7708, 0.6539, 0.7301, 0.6555, 0.7368, 0.5972, 0.7689, 0.7158, 0.7695, 0.7789, 0.7288, 0.7805, 0.7274, 0.7174, 0.7343, 0.8424, 0.7437, 0.9006, 0.7126, 0.903, 0.6998, 0.845, 0.1469, 0.5183, 0.1678, 0.5623, 0.1468, 0.5788, 0.1202, 0.5394, 0.5566, 0.7301, 0.5898, 0.772, 0.5777, 0.7884, 0.5504, 0.7384, 0.1886, 0.6128, 0.2083, 0.6681, 0.2009, 0.6739, 0.1741, 0.6242, 0.6204, 0.8142, 0.6472, 0.8551, 0.6248, 0.8854, 0.6028, 0.838, 0.7473, 0.5447, 0.7368, 0.5972, 0.7023, 0.5998, 0.7163, 0.547, 0.7301, 0.6555, 0.7274, 0.7174, 0.69, 0.7202, 0.6934, 0.6583, 0.7288, 0.7805, 0.7343, 0.8424, 0.6998, 0.845, 0.6922, 0.7833, 0.7437, 0.9006, 0.7566, 0.953, 0.7302, 0.955, 0.7126, 0.903, 0.1678, 0.5623, 0.1886, 0.6128, 0.1741, 0.6242, 0.1468, 0.5788, 0.5898, 0.772, 0.6204, 0.8142, 0.6028, 0.838, 0.5777, 0.7884, 0.6472, 0.8551, 0.6693, 0.893, 0.6429, 0.9287, 0.6248, 0.8854, 0.7368, 0.5972, 0.7301, 0.6555, 0.6934, 0.6583, 0.7023, 0.5998, 0.7274, 0.7174, 0.7288, 0.7805, 0.6922, 0.7833, 0.69, 0.7202, 0.9234, 0.01431, 0.9646, 0.03261, 0.9628, 0.07628, 0.9214, 0.06284, 0.1202, 0.5394, 0.1468, 0.5788, 0.1284, 0.6011, 0.09673, 0.5677, 0.5504, 0.7384, 0.5777, 0.7884, 0.5634, 0.8013, 0.5431, 0.745, 0.1741, 0.6242, 0.2009, 0.6739, 0.1944, 0.6817, 0.1614, 0.6395, 0.6028, 0.838, 0.6248, 0.8854, 0.5984, 0.9092, 0.582, 0.8567, 0.7114, 0.03617, 0.749, 0.01676, 0.747, 0.06529, 0.7096, 0.07984, 0.7906, 0.004545, 0.8347, 0.0, 0.8326, 0.05253, 0.7885, 0.05606, 0.8795, 0.003296, 0.9234, 0.01431, 0.9214, 0.06284, 0.8774, 0.05481, 0.09515, 0.5075, 0.1202, 0.5394, 0.09673, 0.5677, 0.06761, 0.5408, 0.1468, 0.5788, 0.1741, 0.6242, 0.1614, 0.6395, 0.1284, 0.6011, 0.5777, 0.7884, 0.6028, 0.838, 0.582, 0.8567, 0.5634, 0.8013, 0.6248, 0.8854, 0.6429, 0.9287, 0.6118, 0.9567, 0.5984, 0.9092, 0.749, 0.01676, 0.7906, 0.004545, 0.7885, 0.05606, 0.747, 0.06529, 0.8347, 0.0, 0.8795, 0.003296, 0.8774, 0.05481, 0.8326, 0.05253, 0.9214, 0.06284, 0.9628, 0.07628, 0.9617, 0.1248, 0.9202, 0.1167, 0.09673, 0.5677, 0.1284, 0.6011, 0.1134, 0.6282, 0.07758, 0.6022, 0.5431, 0.745, 0.5634, 0.8013, 0.5475, 0.8102, 0.535, 0.7495, 0.1614, 0.6395, 0.1944, 0.6817, 0.1892, 0.6912, 0.151, 0.6582, 0.582, 0.8567, 0.5984, 0.9092, 0.5691, 0.9256, 0.559, 0.8696, 0.7096, 0.07984, 0.747, 0.06529, 0.7458, 0.1192, 0.7085, 0.1284, 0.7885, 0.05606, 0.8326, 0.05253, 0.8312, 0.1109, 0.7872, 0.1133, 0.8774, 0.05481, 0.9214, 0.06284, 0.9202, 0.1167, 0.8761, 0.112, 0.9628, 0.07628, 1.0, 0.09464, 0.9991, 0.1359, 0.9617, 0.1248, 0.1284, 0.6011, 0.1614, 0.6395, 0.151, 0.6582, 0.1134, 0.6282, 0.5634, 0.8013, 0.582, 0.8567, 0.559, 0.8696, 0.5475, 0.8102, 0.5984, 0.9092, 0.6118, 0.9567, 0.5773, 0.976, 0.5691, 0.9256, 0.747, 0.06529, 0.7885, 0.05606, 0.7872, 0.1133, 0.7458, 0.1192, 0.8326, 0.05253, 0.8774, 0.05481, 0.8761, 0.112, 0.8312, 0.1109, 0.9202, 0.1167, 0.9617, 0.1248, 0.9613, 0.1763, 0.9198, 0.174, 0.07758, 0.6022, 0.1134, 0.6282, 0.1022, 0.6591, 0.06343, 0.6416, 0.535, 0.7495, 0.5475, 0.8102, 0.5306, 0.8147, 0.5264, 0.7518, 0.151, 0.6582, 0.1892, 0.6912, 0.1853, 0.7021, 0.1434, 0.6795, 0.559, 0.8696, 0.5691, 0.9256, 0.5379, 0.934, 0.5345, 0.8762, 0.7085, 0.1284, 0.7458, 0.1192, 0.7454, 0.1764, 0.7081, 0.1798, 0.7872, 0.1133, 0.8312, 0.1109, 0.8308, 0.1728, 0.7868, 0.174, 0.8761, 0.112, 0.9202, 0.1167, 0.9198, 0.174, 0.8757, 0.1728, 0.9617, 0.1248, 0.9991, 0.1359, 0.9987, 0.1797, 0.9613, 0.1763, 0.1134, 0.6282, 0.151, 0.6582, 0.1434, 0.6795, 0.1022, 0.6591, 0.5475, 0.8102, 0.559, 0.8696, 0.5345, 0.8762, 0.5306, 0.8147, 0.5691, 0.9256, 0.5773, 0.976, 0.5407, 0.9858, 0.5379, 0.934, 0.7458, 0.1192, 0.7872, 0.1133, 0.7868, 0.174, 0.7454, 0.1764, 0.8312, 0.1109, 0.8761, 0.112, 0.8757, 0.1728, 0.8308, 0.1728, 0.9198, 0.174, 0.9613, 0.1763, 0.9617, 0.2288, 0.9202, 0.2323, 0.06343, 0.6416, 0.1022, 0.6591, 0.09548, 0.6927, 0.05483, 0.6843, 0.5264, 0.7518, 0.5306, 0.8147, 0.5135, 0.8147, 0.5177, 0.7518, 0.1434, 0.6795, 0.1853, 0.7021, 0.1829, 0.7139, 0.1387, 0.7026, 0.5345, 0.8762, 0.5379, 0.934, 0.5062, 0.934, 0.5096, 0.8762, 0.7081, 0.1798, 0.7454, 0.1764, 0.7458, 0.2347, 0.7085, 0.2323, 0.7868, 0.174, 0.8308, 0.1728, 0.8312, 0.2359, 0.7872, 0.2359, 0.8757, 0.1728, 0.9198, 0.174, 0.9202, 0.2323, 0.8761, 0.2347, 0.9613, 0.1763, 0.9987, 0.1797, 0.9991, 0.2243, 0.9617, 0.2288, 0.1022, 0.6591, 0.1434, 0.6795, 0.1387, 0.7026, 0.09548, 0.6927, 0.5306, 0.8147, 0.5345, 0.8762, 0.5096, 0.8762, 0.5135, 0.8147, 0.5379, 0.934, 0.5407, 0.9858, 0.5034, 0.9858, 0.5062, 0.934, 0.7454, 0.1764, 0.7868, 0.174, 0.7872, 0.2359, 0.7458, 0.2347, 0.8308, 0.1728, 0.8757, 0.1728, 0.8761, 0.2347, 0.8312, 0.2359, 0.9202, 0.2323, 0.9617, 0.2288, 0.9628, 0.2803, 0.9214, 0.2895, 0.05483, 0.6843, 0.09548, 0.6927, 0.09333, 0.7276, 0.0521, 0.7287, 0.5177, 0.7518, 0.5135, 0.8147, 0.4966, 0.8102, 0.5091, 0.7495, 0.1387, 0.7026, 0.1829, 0.7139, 0.1821, 0.7261, 0.1372, 0.7267, 0.5096, 0.8762, 0.5062, 0.934, 0.475, 0.9256, 0.4851, 0.8696, 0.7085, 0.2323, 0.7458, 0.2347, 0.747, 0.2919, 0.7096, 0.2838, 0.7872, 0.2359, 0.8312, 0.2359, 0.8326, 0.2978, 0.7885, 0.2967, 0.8761, 0.2347, 0.9202, 0.2323, 0.9214, 0.2895, 0.8774, 0.2954, 0.9617, 0.2288, 0.9991, 0.2243, 1.0, 0.2681, 0.9628, 0.2803, 0.09548, 0.6927, 0.1387, 0.7026, 0.1372, 0.7267, 0.09333, 0.7276, 0.5135, 0.8147, 0.5096, 0.8762, 0.4851, 0.8696, 0.4966, 0.8102, 0.5062, 0.934, 0.5034, 0.9858, 0.4668, 0.976, 0.475, 0.9256, 0.7458, 0.2347, 0.7872, 0.2359, 0.7885, 0.2967, 0.747, 0.2919, 0.8312, 0.2359, 0.8761, 0.2347, 0.8774, 0.2954, 0.8326, 0.2978, 0.9214, 0.2895, 0.9628, 0.2803, 0.9646, 0.3287, 0.9234, 0.3433, 0.0521, 0.7287, 0.09333, 0.7276, 0.09589, 0.7624, 0.05536, 0.7731, 0.5091, 0.7495, 0.4966, 0.8102, 0.4807, 0.8013, 0.501, 0.745, 0.1372, 0.7267, 0.1821, 0.7261, 0.183, 0.7384, 0.139, 0.7507, 0.4851, 0.8696, 0.475, 0.9256, 0.4457, 0.9092, 0.4621, 0.8567, 0.7096, 0.2838, 0.747, 0.2919, 0.749, 0.3458, 0.7114, 0.3323, 0.7885, 0.2967, 0.8326, 0.2978, 0.8347, 0.3561, 0.7906, 0.3538, 0.8774, 0.2954, 0.9214, 0.2895, 0.9234, 0.3433, 0.8795, 0.3526, 0.01513, 0.7301, 0.0521, 0.7287, 0.05536, 0.7731, 0.01896, 0.7823, 0.09333, 0.7276, 0.1372, 0.7267, 0.139, 0.7507, 0.09589, 0.7624, 0.4966, 0.8102, 0.4851, 0.8696, 0.4621, 0.8567, 0.4807, 0.8013, 0.475, 0.9256, 0.4668, 0.976, 0.4323, 0.9567, 0.4457, 0.9092, 0.747, 0.2919, 0.7885, 0.2967, 0.7906, 0.3538, 0.749, 0.3458, 0.8326, 0.2978, 0.8774, 0.2954, 0.8795, 0.3526, 0.8347, 0.3561, 0.9234, 0.3433, 0.9646, 0.3287, 0.967, 0.3723, 0.9261, 0.3918, 0.05536, 0.7731, 0.09589, 0.7624, 0.103, 0.796, 0.06447, 0.8158, 0.501, 0.745, 0.4807, 0.8013, 0.4664, 0.7884, 0.4937, 0.7384, 0.139, 0.7507, 0.183, 0.7384, 0.1855, 0.7502, 0.1439, 0.7738, 0.4621, 0.8567, 0.4457, 0.9092, 0.4193, 0.8854, 0.4413, 0.838, 0.7114, 0.3323, 0.749, 0.3458, 0.7517, 0.3943, 0.7138, 0.3759, 0.7906, 0.3538, 0.8347, 0.3561, 0.8376, 0.4086, 0.7935, 0.4053, 0.8795, 0.3526, 0.9234, 0.3433, 0.9261, 0.3918, 0.8824, 0.404, 0.01896, 0.7823, 0.05536, 0.7731, 0.06447, 0.8158, 0.02967, 0.8326, 0.09589, 0.7624, 0.139, 0.7507, 0.1439, 0.7738, 0.103, 0.796, 0.4807, 0.8013, 0.4621, 0.8567, 0.4413, 0.838, 0.4664, 0.7884, 0.4457, 0.9092, 0.4323, 0.9567, 0.4012, 0.9287, 0.4193, 0.8854, 0.749, 0.3458, 0.7906, 0.3538, 0.7935, 0.4053, 0.7517, 0.3943, 0.8347, 0.3561, 0.8795, 0.3526, 0.8824, 0.404, 0.8376, 0.4086, 0.0, 0.8455, 0.02967, 0.8326, 0.04686, 0.8788, 0.0191, 0.8969, 0.06447, 0.8158, 0.103, 0.796, 0.1145, 0.8269, 0.07909, 0.8552, 0.4937, 0.7384, 0.4664, 0.7884, 0.4543, 0.772, 0.4875, 0.7301, 0.1439, 0.7738, 0.1855, 0.7502, 0.1896, 0.761, 0.1518, 0.7951, 0.4413, 0.838, 0.4193, 0.8854, 0.3969, 0.8551, 0.4237, 0.8142, 0.4012, 0.9287, 0.3878, 0.9663, 0.3585, 0.9266, 0.3748, 0.893, 0.7935, 0.4053, 0.8376, 0.4086, 0.8412, 0.4532, 0.797, 0.449, 0.8824, 0.404, 0.9261, 0.3918, 0.9293, 0.433, 0.8859, 0.4478, 0.02967, 0.8326, 0.06447, 0.8158, 0.07909, 0.8552, 0.04686, 0.8788, 0.103, 0.796, 0.1439, 0.7738, 0.1518, 0.7951, 0.1145, 0.8269, 0.4664, 0.7884, 0.4413, 0.838, 0.4237, 0.8142, 0.4543, 0.772, 0.4193, 0.8854, 0.4012, 0.9287, 0.3748, 0.893, 0.3969, 0.8551, 0.7517, 0.3943, 0.7935, 0.4053, 0.797, 0.449, 0.755, 0.4355, 0.8376, 0.4086, 0.8824, 0.404, 0.8859, 0.4478, 0.8412, 0.4532, 0.0191, 0.8969, 0.04686, 0.8788, 0.06986, 0.9194, 0.04466, 0.942, 0.07909, 0.8552, 0.1145, 0.8269, 0.1299, 0.854, 0.09865, 0.8896, 0.4875, 0.7301, 0.4543, 0.772, 0.4447, 0.7527, 0.4826, 0.7202, 0.1518, 0.7951, 0.1896, 0.761, 0.195, 0.7705, 0.1624, 0.8138, 0.4237, 0.8142, 0.3969, 0.8551, 0.3792, 0.8194, 0.4098, 0.7862, 0.3865, 0.4149, 0.3694, 0.358, 0.3986, 0.353, 0.4129, 0.4103, 0.3584, 0.297, 0.3541, 0.2342, 0.3858, 0.2288, 0.3895, 0.2917, 0.3566, 0.1721, 0.3658, 0.1129, 0.3951, 0.1078, 0.3877, 0.1667, 0.04686, 0.8788, 0.07909, 0.8552, 0.09865, 0.8896, 0.06986, 0.9194, 0.1145, 0.8269, 0.1518, 0.7951, 0.1624, 0.8138, 0.1299, 0.854, 0.4543, 0.772, 0.4237, 0.8142, 0.4098, 0.7862, 0.4447, 0.7527, 0.3969, 0.8551, 0.3748, 0.893, 0.3541, 0.8511, 0.3792, 0.8194, 0.3694, 0.358, 0.3584, 0.297, 0.3895, 0.2917, 0.3986, 0.353, 0.3541, 0.2342, 0.3566, 0.1721, 0.3877, 0.1667, 0.3858, 0.2288, 0.3951, 0.1078, 0.4078, 0.05441, 0.4388, 0.05057, 0.4295, 0.1036, 0.09865, 0.8896, 0.1299, 0.854, 0.1486, 0.8762, 0.1224, 0.9179, 0.4826, 0.7202, 0.4447, 0.7527, 0.4382, 0.7312, 0.4793, 0.7093, 0.1624, 0.8138, 0.195, 0.7705, 0.2015, 0.7783, 0.1753, 0.8291, 0.4098, 0.7862, 0.3792, 0.8194, 0.3671, 0.7798, 0.4003, 0.755, 0.4129, 0.4103, 0.3986, 0.353, 0.4331, 0.3487, 0.4439, 0.4065, 0.3895, 0.2917, 0.3858, 0.2288, 0.423, 0.2242, 0.426, 0.2872, 0.3877, 0.1667, 0.3951, 0.1078, 0.4295, 0.1036, 0.4242, 0.1622, 0.06986, 0.9194, 0.09865, 0.8896, 0.1224, 0.9179, 0.09779, 0.9526, 0.1299, 0.854, 0.1624, 0.8138, 0.1753, 0.8291, 0.1486, 0.8762, 0.4447, 0.7527, 0.4098, 0.7862, 0.4003, 0.755, 0.4382, 0.7312, 0.4317, 0.4615, 0.4129, 0.4103, 0.4439, 0.4065, 0.458, 0.4582, 0.3986, 0.353, 0.3895, 0.2917, 0.426, 0.2872, 0.4331, 0.3487, 0.3858, 0.2288, 0.3877, 0.1667, 0.4242, 0.1622, 0.423, 0.2242, 0.4295, 0.1036, 0.4388, 0.05057, 0.4732, 0.04756, 0.4678, 0.1002, 0.1224, 0.9179, 0.1486, 0.8762, 0.1698, 0.8927, 0.1494, 0.939, 0.4793, 0.7093, 0.4382, 0.7312, 0.4348, 0.7085, 0.4776, 0.6977, 0.1753, 0.8291, 0.2015, 0.7783, 0.209, 0.7841, 0.1899, 0.8405, 0.4003, 0.755, 0.3671, 0.7798, 0.3609, 0.7377, 0.3954, 0.722, 0.4439, 0.4065, 0.4331, 0.3487, 0.4713, 0.3454, 0.4783, 0.4035, 0.426, 0.2872, 0.423, 0.2242, 0.4645, 0.2206, 0.4667, 0.2836, 0.4242, 0.1622, 0.4295, 0.1036, 0.4678, 0.1002, 0.4649, 0.1586, 0.09779, 0.9526, 0.1224, 0.9179, 0.1494, 0.939, 0.1296, 0.9773, 0.1486, 0.8762, 0.1753, 0.8291, 0.1899, 0.8405, 0.1698, 0.8927, 0.4382, 0.7312, 0.4003, 0.755, 0.3954, 0.722, 0.4348, 0.7085, 0.458, 0.4582, 0.4439, 0.4065, 0.4783, 0.4035, 0.4873, 0.4557, 0.4331, 0.3487, 0.426, 0.2872, 0.4667, 0.2836, 0.4713, 0.3454, 0.423, 0.2242, 0.4242, 0.1622, 0.4649, 0.1586, 0.4645, 0.2206, 0.4678, 0.1002, 0.4732, 0.04756, 0.5098, 0.04548, 0.5085, 0.09791, 0.1494, 0.939, 0.1698, 0.8927, 0.1928, 0.9029, 0.1787, 0.9519, 0.4776, 0.6977, 0.4348, 0.7085, 0.4348, 0.6853, 0.4776, 0.6859, 0.1899, 0.8405, 0.209, 0.7841, 0.2171, 0.7877, 0.2058, 0.8475, 0.3954, 0.722, 0.3609, 0.7377, 0.3609, 0.6948, 0.3954, 0.6883, 0.4783, 0.4035, 0.4713, 0.3454, 0.512, 0.3431, 0.5149, 0.4014, 0.4667, 0.2836, 0.4645, 0.2206, 0.5085, 0.2181, 0.5098, 0.2812, 0.4649, 0.1586, 0.4678, 0.1002, 0.5085, 0.09791, 0.508, 0.1562, 0.4732, 0.04756, 0.4808, 0.002667, 0.512, 0.0009007, 0.5098, 0.04548, 0.1698, 0.8927, 0.1899, 0.8405, 0.2058, 0.8475, 0.1928, 0.9029, 0.4348, 0.7085, 0.3954, 0.722, 0.3954, 0.6883, 0.4348, 0.6853, 0.4873, 0.4557, 0.4783, 0.4035, 0.5149, 0.4014, 0.5185, 0.4539, 0.4713, 0.3454, 0.4667, 0.2836, 0.5098, 0.2812, 0.512, 0.3431, 0.4645, 0.2206, 0.4649, 0.1586, 0.508, 0.1562, 0.5085, 0.2181, 0.5085, 0.09791, 0.5098, 0.04548, 0.5471, 0.04442, 0.55, 0.09674, 0.1787, 0.9519, 0.1928, 0.9029, 0.2167, 0.9063, 0.2091, 0.9562, 0.4776, 0.6859, 0.4348, 0.6853, 0.4382, 0.6625, 0.4793, 0.6743, 0.2058, 0.8475, 0.2171, 0.7877, 0.2254, 0.7889, 0.2222, 0.8498, 0.5225, 0.4986, 0.5185, 0.4539, 0.5502, 0.453, 0.5474, 0.4979, 0.5149, 0.4014, 0.512, 0.3431, 0.5535, 0.3419, 0.5522, 0.4003, 0.5098, 0.2812, 0.5085, 0.2181, 0.5534, 0.2168, 0.5539, 0.2799, 0.508, 0.1562, 0.5085, 0.09791, 0.55, 0.09674, 0.5521, 0.1549, 0.5098, 0.04548, 0.512, 0.0009007, 0.5437, 0.0, 0.5471, 0.04442, 0.1928, 0.9029, 0.2058, 0.8475, 0.2222, 0.8498, 0.2167, 0.9063, 0.4348, 0.6853, 0.3954, 0.6883, 0.4003, 0.6553, 0.4382, 0.6625, 0.5185, 0.4539, 0.5149, 0.4014, 0.5522, 0.4003, 0.5502, 0.453, 0.512, 0.3431, 0.5098, 0.2812, 0.5539, 0.2799, 0.5535, 0.3419, 0.5085, 0.2181, 0.508, 0.1562, 0.5521, 0.1549, 0.5534, 0.2168, 0.55, 0.09674, 0.5471, 0.04442, 0.5838, 0.04442, 0.5907, 0.09674, 0.2091, 0.9562, 0.2167, 0.9063, 0.2405, 0.9029, 0.2394, 0.9518, 0.4793, 0.6743, 0.4382, 0.6625, 0.4447, 0.6411, 0.4826, 0.6633, 0.2222, 0.8498, 0.2254, 0.7889, 0.2338, 0.7877, 0.2386, 0.8474, 0.5474, 0.4979, 0.5502, 0.453, 0.5813, 0.453, 0.5719, 0.4979, 0.5522, 0.4003, 0.5535, 0.3419, 0.5942, 0.3419, 0.5889, 0.4003, 0.5539, 0.2799, 0.5534, 0.2168, 0.5974, 0.2168, 0.5971, 0.2799, 0.5521, 0.1549, 0.55, 0.09674, 0.5907, 0.09674, 0.5953, 0.1549, 0.5471, 0.04442, 0.5437, 0.0, 0.5748, 2.782e-08, 0.5838, 0.04442, 0.2167, 0.9063, 0.2222, 0.8498, 0.2386, 0.8474, 0.2405, 0.9029, 0.4382, 0.6625, 0.4003, 0.6553, 0.4098, 0.6241, 0.4447, 0.6411, 0.5502, 0.453, 0.5522, 0.4003, 0.5889, 0.4003, 0.5813, 0.453, 0.5535, 0.3419, 0.5539, 0.2799, 0.5971, 0.2799, 0.5942, 0.3419, 0.5534, 0.2168, 0.5521, 0.1549, 0.5953, 0.1549, 0.5974, 0.2168, 0.5907, 0.09674, 0.5838, 0.04442, 0.6183, 0.04548, 0.629, 0.09791, 0.2394, 0.9518, 0.2405, 0.9029, 0.2634, 0.8927, 0.2686, 0.9389, 0.4826, 0.6633, 0.4447, 0.6411, 0.4543, 0.6218, 0.4875, 0.6535, 0.2386, 0.8474, 0.2338, 0.7877, 0.2419, 0.7841, 0.2544, 0.8404, 0.5719, 0.4979, 0.5813, 0.453, 0.6107, 0.4539, 0.595, 0.4986, 0.5889, 0.4003, 0.5942, 0.3419, 0.6325, 0.3431, 0.6234, 0.4014, 0.5971, 0.2799, 0.5974, 0.2168, 0.6389, 0.2181, 0.6378, 0.2812, 0.5953, 0.1549, 0.5907, 0.09674, 0.629, 0.09791, 0.636, 0.1562, 0.5838, 0.04442, 0.5748, 2.782e-08, 0.6042, 0.0009007, 0.6183, 0.04548, 0.2405, 0.9029, 0.2386, 0.8474, 0.2544, 0.8404, 0.2634, 0.8927, 0.4447, 0.6411, 0.4098, 0.6241, 0.4237, 0.5961, 0.4543, 0.6218, 0.5813, 0.453, 0.5889, 0.4003, 0.6234, 0.4014, 0.6107, 0.4539, 0.5942, 0.3419, 0.5971, 0.2799, 0.6378, 0.2812, 0.6325, 0.3431, 0.5974, 0.2168, 0.5953, 0.1549, 0.636, 0.1562, 0.6389, 0.2181, 0.629, 0.09791, 0.6183, 0.04548, 0.6493, 0.04756, 0.6635, 0.1002, 0.2686, 0.9389, 0.2634, 0.8927, 0.2844, 0.8761, 0.2953, 0.9178, 0.4875, 0.6535, 0.4543, 0.6218, 0.4664, 0.6054, 0.4937, 0.6451, 0.2544, 0.8404, 0.2419, 0.7841, 0.2492, 0.7783, 0.2689, 0.829, 0.4237, 0.5961, 0.3969, 0.5775, 0.4193, 0.5472, 0.4413, 0.5723, 0.6234, 0.4014, 0.6325, 0.3431, 0.6671, 0.3454, 0.6545, 0.4035, 0.6378, 0.2812, 0.6389, 0.2181, 0.6763, 0.2206, 0.6744, 0.2836, 0.636, 0.1562, 0.629, 0.09791, 0.6635, 0.1002, 0.6726, 0.1586, 0.6183, 0.04548, 0.6042, 0.0009007, 0.6306, 0.002667, 0.6493, 0.04756, 0.2634, 0.8927, 0.2544, 0.8404, 0.2689, 0.829, 0.2844, 0.8761, 0.4543, 0.6218, 0.4237, 0.5961, 0.4413, 0.5723, 0.4664, 0.6054, 0.6107, 0.4539, 0.6234, 0.4014, 0.6545, 0.4035, 0.6371, 0.4557, 0.6325, 0.3431, 0.6378, 0.2812, 0.6744, 0.2836, 0.6671, 0.3454, 0.6389, 0.2181, 0.636, 0.1562, 0.6726, 0.1586, 0.6763, 0.2206, 0.3397, 0.3555, 0.323, 0.4126, 0.2966, 0.4084, 0.3104, 0.3509, 0.2953, 0.9178, 0.2844, 0.8761, 0.3028, 0.8539, 0.3188, 0.8895, 0.4937, 0.6451, 0.4664, 0.6054, 0.4807, 0.5925, 0.501, 0.6386, 0.2689, 0.829, 0.2492, 0.7783, 0.2557, 0.7705, 0.2816, 0.8137, 0.4413, 0.5723, 0.4193, 0.5472, 0.4457, 0.5234, 0.4621, 0.5536, 0.6545, 0.4035, 0.6671, 0.3454, 0.6964, 0.3487, 0.6809, 0.4065, 0.6744, 0.2836, 0.6763, 0.2206, 0.7081, 0.2242, 0.7056, 0.2872, 0.3502, 0.2944, 0.3397, 0.3555, 0.3104, 0.3509, 0.3191, 0.2895, 0.323, 0.4126, 0.3006, 0.4634, 0.2782, 0.4599, 0.2966, 0.4084, 0.2844, 0.8761, 0.2689, 0.829, 0.2816, 0.8137, 0.3028, 0.8539, 0.4664, 0.6054, 0.4413, 0.5723, 0.4621, 0.5536, 0.4807, 0.5925, 0.6371, 0.4557, 0.6545, 0.4035, 0.6809, 0.4065, 0.6596, 0.4582, 0.6671, 0.3454, 0.6744, 0.2836, 0.7056, 0.2872, 0.6964, 0.3487, 0.3541, 0.2315, 0.3502, 0.2944, 0.3191, 0.2895, 0.3224, 0.2265, 0.3104, 0.3509, 0.2966, 0.4084, 0.2656, 0.4051, 0.276, 0.3471, 0.3188, 0.8895, 0.3028, 0.8539, 0.3179, 0.8268, 0.3379, 0.855, 0.501, 0.6386, 0.4807, 0.5925, 0.4966, 0.5836, 0.5091, 0.634, 0.2816, 0.8137, 0.2557, 0.7705, 0.261, 0.761, 0.2919, 0.795, 0.4621, 0.5536, 0.4457, 0.5234, 0.475, 0.5069, 0.4851, 0.5407, 0.2991, 0.05246, 0.3122, 0.1057, 0.2777, 0.1019, 0.2681, 0.04907, 0.32, 0.1645, 0.3224, 0.2265, 0.2851, 0.2225, 0.2834, 0.1605, 0.3191, 0.2895, 0.3104, 0.3509, 0.276, 0.3471, 0.2825, 0.2855, 0.2966, 0.4084, 0.2782, 0.4599, 0.2518, 0.457, 0.2656, 0.4051, 0.3028, 0.8539, 0.2816, 0.8137, 0.2919, 0.795, 0.3179, 0.8268, 0.4807, 0.5925, 0.4621, 0.5536, 0.4851, 0.5407, 0.4966, 0.5836, 0.2814, 0.006799, 0.2991, 0.05246, 0.2681, 0.04907, 0.255, 0.003912, 0.3122, 0.1057, 0.32, 0.1645, 0.2834, 0.1605, 0.2777, 0.1019, 0.3224, 0.2265, 0.3191, 0.2895, 0.2825, 0.2855, 0.2851, 0.2225, 0.276, 0.3471, 0.2656, 0.4051, 0.2311, 0.4025, 0.2377, 0.3443, 0.2518, 0.457, 0.2351, 0.501, 0.2121, 0.4993, 0.2225, 0.4548, 0.5091, 0.634, 0.4966, 0.5836, 0.5135, 0.5791, 0.5177, 0.6317, 0.2919, 0.795, 0.261, 0.761, 0.2649, 0.7501, 0.2996, 0.7737, 0.4851, 0.5407, 0.475, 0.5069, 0.5062, 0.4986, 0.5096, 0.5341, 0.2681, 0.04907, 0.2777, 0.1019, 0.2394, 0.09913, 0.2336, 0.04654, 0.2834, 0.1605, 0.2851, 0.2225, 0.2436, 0.2194, 0.2428, 0.1575, 0.2825, 0.2855, 0.276, 0.3471, 0.2377, 0.3443, 0.2419, 0.2825, 0.2656, 0.4051, 0.2518, 0.457, 0.2225, 0.4548, 0.2311, 0.4025, 0.3179, 0.8268, 0.2919, 0.795, 0.2996, 0.7737, 0.329, 0.7958, 0.4966, 0.5836, 0.4851, 0.5407, 0.5096, 0.5341, 0.5135, 0.5791, 0.255, 0.003912, 0.2681, 0.04907, 0.2336, 0.04654, 0.2257, 0.001767, 0.2777, 0.1019, 0.2834, 0.1605, 0.2428, 0.1575, 0.2394, 0.09913, 0.2851, 0.2225, 0.2825, 0.2855, 0.2419, 0.2825, 0.2436, 0.2194, 0.2377, 0.3443, 0.2311, 0.4025, 0.1945, 0.401, 0.197, 0.3426, 0.2225, 0.4548, 0.2121, 0.4993, 0.1876, 0.4983, 0.1913, 0.4535, 0.5177, 0.6317, 0.5135, 0.5791, 0.5306, 0.5791, 0.5264, 0.6317, 0.2996, 0.7737, 0.2649, 0.7501, 0.2673, 0.7383, 0.3042, 0.7506, 0.5096, 0.5341, 0.5062, 0.4986, 0.5379, 0.4986, 0.5345, 0.5341, 0.2336, 0.04654, 0.2394, 0.09913, 0.1987, 0.0974, 0.197, 0.04499, 0.2428, 0.1575, 0.2436, 0.2194, 0.1996, 0.2176, 0.1996, 0.1557, 0.2419, 0.2825, 0.2377, 0.3443, 0.197, 0.3426, 0.1987, 0.2807, 0.2311, 0.4025, 0.2225, 0.4548, 0.1913, 0.4535, 0.1945, 0.401, 0.329, 0.7958, 0.2996, 0.7737, 0.3042, 0.7506, 0.3358, 0.7623, 0.5135, 0.5791, 0.5096, 0.5341, 0.5345, 0.5341, 0.5306, 0.5791, 0.2257, 0.001767, 0.2336, 0.04654, 0.197, 0.04499, 0.1945, 0.000446, 0.2394, 0.09913, 0.2428, 0.1575, 0.1996, 0.1557, 0.1987, 0.0974, 0.2436, 0.2194, 0.2419, 0.2825, 0.1987, 0.2807, 0.1996, 0.2176, 0.197, 0.3426, 0.1945, 0.401, 0.1572, 0.4005, 0.1555, 0.342, 0.1913, 0.4535, 0.1876, 0.4983, 0.1627, 0.4979, 0.1596, 0.4531, 0.5264, 0.6317, 0.5306, 0.5791, 0.5475, 0.5836, 0.535, 0.634, 0.3042, 0.7506, 0.2673, 0.7383, 0.268, 0.7261, 0.3057, 0.7266, 0.5345, 0.5341, 0.5379, 0.4986, 0.5691, 0.5069, 0.559, 0.5407, 0.197, 0.04499, 0.1987, 0.0974, 0.1572, 0.09682, 0.1597, 0.04447, 0.1996, 0.1557, 0.1996, 0.2176, 0.1547, 0.2169, 0.1556, 0.1551, 0.1987, 0.2807, 0.197, 0.3426, 0.1555, 0.342, 0.1547, 0.2801, 0.1945, 0.401, 0.1913, 0.4535, 0.1596, 0.4531, 0.1572, 0.4005, 0.3358, 0.7623, 0.3042, 0.7506, 0.3057, 0.7266, 0.3379, 0.7274, 0.5306, 0.5791, 0.5345, 0.5341, 0.559, 0.5407, 0.5475, 0.5836, 0.1945, 0.000446, 0.197, 0.04499, 0.1597, 0.04447, 0.1628, 0.0, 0.1987, 0.0974, 0.1996, 0.1557, 0.1556, 0.1551, 0.1572, 0.09682, 0.1996, 0.2176, 0.1987, 0.2807, 0.1547, 0.2801, 0.1547, 0.2169, 0.1555, 0.342, 0.1572, 0.4005, 0.1205, 0.401, 0.1148, 0.3426, 0.1596, 0.4531, 0.1627, 0.4979, 0.1382, 0.4983, 0.1284, 0.4535, 0.535, 0.634, 0.5475, 0.5836, 0.5634, 0.5925, 0.5431, 0.6386, 0.3057, 0.7266, 0.268, 0.7261, 0.2671, 0.7138, 0.3039, 0.7025, 0.559, 0.5407, 0.5691, 0.5069, 0.5984, 0.5234, 0.582, 0.5536, 0.1597, 0.04447, 0.1572, 0.09682, 0.1166, 0.0974, 0.1231, 0.04499, 0.1556, 0.1551, 0.1547, 0.2169, 0.1106, 0.2176, 0.1124, 0.1557, 0.1547, 0.2801, 0.1555, 0.342, 0.1148, 0.3426, 0.1115, 0.2807, 0.1572, 0.4005, 0.1596, 0.4531, 0.1284, 0.4535, 0.1205, 0.401, 0.3379, 0.7274, 0.3057, 0.7266, 0.3039, 0.7025, 0.3354, 0.6925, 0.5475, 0.5836, 0.559, 0.5407, 0.582, 0.5536, 0.5634, 0.5925, 0.1628, 0.0, 0.1597, 0.04447, 0.1231, 0.04499, 0.1317, 0.0004461, 0.1572, 0.09682, 0.1556, 0.1551, 0.1124, 0.1557, 0.1166, 0.0974, 0.1547, 0.2169, 0.1547, 0.2801, 0.1115, 0.2807, 0.1106, 0.2176, 0.1148, 0.3426, 0.1205, 0.401, 0.08603, 0.4025, 0.07647, 0.3443, 0.1284, 0.4535, 0.1382, 0.4983, 0.1151, 0.4993, 0.09909, 0.4548, 0.5431, 0.6386, 0.5634, 0.5925, 0.5777, 0.6054, 0.5504, 0.6451, 0.3039, 0.7025, 0.2671, 0.7138, 0.2646, 0.702, 0.299, 0.6794, 0.582, 0.5536, 0.5984, 0.5234, 0.6248, 0.5472, 0.6028, 0.5723, 0.1231, 0.04499, 0.1166, 0.0974, 0.07821, 0.09913, 0.08856, 0.04654, 0.1124, 0.1557, 0.1106, 0.2176, 0.06914, 0.2194, 0.07165, 0.1575, 0.1115, 0.2807, 0.1148, 0.3426, 0.07647, 0.3443, 0.07076, 0.2825, 0.1205, 0.401, 0.1284, 0.4535, 0.09909, 0.4548, 0.08603, 0.4025, 0.3354, 0.6925, 0.3039, 0.7025, 0.299, 0.6794, 0.3282, 0.6589, 0.5634, 0.5925, 0.582, 0.5536, 0.6028, 0.5723, 0.5777, 0.6054, 0.1317, 0.0004461, 0.1231, 0.04499, 0.08856, 0.04654, 0.1023, 0.001767, 0.1166, 0.0974, 0.1124, 0.1557, 0.07165, 0.1575, 0.07821, 0.09913, 0.1106, 0.2176, 0.1115, 0.2807, 0.07076, 0.2825, 0.06914, 0.2194, 0.5221, 0.6901, 0.5566, 0.6535, 0.5615, 0.6633, 0.2606, 0.6912, 0.2263, 0.7259, 0.2552, 0.6817, 0.5221, 0.6901, 0.5615, 0.6633, 0.5648, 0.6743, 0.2552, 0.6817, 0.2263, 0.7259, 0.2486, 0.6739, 0.5221, 0.6901, 0.5648, 0.6743, 0.5665, 0.6859, 0.2486, 0.6739, 0.2263, 0.7259, 0.2412, 0.6681, 0.5221, 0.6901, 0.5665, 0.6859, 0.5665, 0.6977, 0.2412, 0.6681, 0.2263, 0.7259, 0.2331, 0.6645, 0.5221, 0.6901, 0.5665, 0.6977, 0.5648, 0.7093, 0.2331, 0.6645, 0.2263, 0.7259, 0.2247, 0.6633, 0.5221, 0.6901, 0.5648, 0.7093, 0.5615, 0.7202, 0.2247, 0.6633, 0.2263, 0.7259, 0.2163, 0.6645, 0.5221, 0.6901, 0.5615, 0.7202, 0.5566, 0.7301, 0.2163, 0.6645, 0.2263, 0.7259, 0.2083, 0.6681, 0.5221, 0.6901, 0.5566, 0.7301, 0.5504, 0.7384, 0.2083, 0.6681, 0.2263, 0.7259, 0.2009, 0.6739, 0.5221, 0.6901, 0.5504, 0.7384, 0.5431, 0.745, 0.2009, 0.6739, 0.2263, 0.7259, 0.1944, 0.6817, 0.5221, 0.6901, 0.5431, 0.745, 0.535, 0.7495, 0.1944, 0.6817, 0.2263, 0.7259, 0.1892, 0.6912, 0.5221, 0.6901, 0.535, 0.7495, 0.5264, 0.7518, 0.1892, 0.6912, 0.2263, 0.7259, 0.1853, 0.7021, 0.5221, 0.6901, 0.5264, 0.7518, 0.5177, 0.7518, 0.1853, 0.7021, 0.2263, 0.7259, 0.1829, 0.7139, 0.5221, 0.6901, 0.5177, 0.7518, 0.5091, 0.7495, 0.1829, 0.7139, 0.2263, 0.7259, 0.1821, 0.7261, 0.5221, 0.6901, 0.5091, 0.7495, 0.501, 0.745, 0.1821, 0.7261, 0.2263, 0.7259, 0.183, 0.7384, 0.5221, 0.6901, 0.501, 0.745, 0.4937, 0.7384, 0.183, 0.7384, 0.2263, 0.7259, 0.1855, 0.7502, 0.5221, 0.6901, 0.4937, 0.7384, 0.4875, 0.7301, 0.1855, 0.7502, 0.2263, 0.7259, 0.1896, 0.761, 0.5221, 0.6901, 0.4875, 0.7301, 0.4826, 0.7202, 0.1896, 0.761, 0.2263, 0.7259, 0.195, 0.7705, 0.5221, 0.6901, 0.4826, 0.7202, 0.4793, 0.7093, 0.195, 0.7705, 0.2263, 0.7259, 0.2015, 0.7783, 0.5221, 0.6901, 0.4793, 0.7093, 0.4776, 0.6977, 0.2015, 0.7783, 0.2263, 0.7259, 0.209, 0.7841, 0.5221, 0.6901, 0.4776, 0.6977, 0.4776, 0.6859, 0.209, 0.7841, 0.2263, 0.7259, 0.2171, 0.7877, 0.5221, 0.6901, 0.4776, 0.6859, 0.4793, 0.6743, 0.2171, 0.7877, 0.2263, 0.7259, 0.2254, 0.7889, 0.5221, 0.6901, 0.4793, 0.6743, 0.4826, 0.6633, 0.2254, 0.7889, 0.2263, 0.7259, 0.2338, 0.7877, 0.5221, 0.6901, 0.4826, 0.6633, 0.4875, 0.6535, 0.2338, 0.7877, 0.2263, 0.7259, 0.2419, 0.7841, 0.5221, 0.6901, 0.4875, 0.6535, 0.4937, 0.6451, 0.2419, 0.7841, 0.2263, 0.7259, 0.2492, 0.7783, 0.5221, 0.6901, 0.4937, 0.6451, 0.501, 0.6386, 0.2492, 0.7783, 0.2263, 0.7259, 0.2557, 0.7705, 0.5221, 0.6901, 0.501, 0.6386, 0.5091, 0.634, 0.2557, 0.7705, 0.2263, 0.7259, 0.261, 0.761, 0.5221, 0.6901, 0.5091, 0.634, 0.5177, 0.6317, 0.261, 0.761, 0.2263, 0.7259, 0.2649, 0.7501, 0.5221, 0.6901, 0.5177, 0.6317, 0.5264, 0.6317, 0.2649, 0.7501, 0.2263, 0.7259, 0.2673, 0.7383, 0.5221, 0.6901, 0.5264, 0.6317, 0.535, 0.634, 0.2673, 0.7383, 0.2263, 0.7259, 0.268, 0.7261, 0.5221, 0.6901, 0.535, 0.634, 0.5431, 0.6386, 0.268, 0.7261, 0.2263, 0.7259, 0.2671, 0.7138, 0.5221, 0.6901, 0.5431, 0.6386, 0.5504, 0.6451, 0.2671, 0.7138, 0.2263, 0.7259, 0.2646, 0.702, 0.07647, 0.3443, 0.08603, 0.4025, 0.05497, 0.4051, 0.04196, 0.3471, 0.09909, 0.4548, 0.1151, 0.4993, 0.09438, 0.501, 0.07268, 0.457, 0.5504, 0.6451, 0.5777, 0.6054, 0.5898, 0.6218, 0.5566, 0.6535, 0.299, 0.6794, 0.2646, 0.702, 0.2606, 0.6912, 0.2911, 0.6581, 0.6028, 0.5723, 0.6248, 0.5472, 0.6472, 0.5775, 0.6204, 0.5961, 0.08856, 0.04654, 0.07821, 0.09913, 0.0437, 0.1019, 0.0575, 0.04907, 0.07165, 0.1575, 0.06914, 0.2194, 0.03178, 0.2225, 0.03501, 0.1605, 0.07076, 0.2825, 0.07647, 0.3443, 0.04196, 0.3471, 0.03412, 0.2855, 0.08603, 0.4025, 0.09909, 0.4548, 0.07268, 0.457, 0.05497, 0.4051, 0.5221, 0.6901, 0.5504, 0.6451, 0.5566, 0.6535, 0.3282, 0.6589, 0.299, 0.6794, 0.2911, 0.6581, 0.3167, 0.628, 0.5777, 0.6054, 0.6028, 0.5723, 0.6204, 0.5961, 0.5898, 0.6218, 0.2646, 0.702, 0.2263, 0.7259, 0.2606, 0.6912, 0.1023, 0.001767, 0.08856, 0.04654, 0.0575, 0.04907, 0.07589, 0.003912, 0.07821, 0.09913, 0.07165, 0.1575, 0.03501, 0.1605, 0.0437, 0.1019, 0.06914, 0.2194, 0.07076, 0.2825, 0.03412, 0.2855, 0.03178, 0.2225])
me_sphere.use_remesh_preserve_volume = False
me_sphere.use_remesh_preserve_attributes = False
me_sphere.use_mirror_vertex_groups = False
me_sphere.update()
me_cylinder = bpy.data.meshes.new('Cylinder')
me_cylinder.from_pydata([(1.192e-08, 4.207e-09, -1.0), (1.192e-08, 4.207e-09, 1.0), (1.192e-08, 0.348, -1.0), (1.192e-08, 0.348, 1.0), (0.1332, 0.3215, -1.0), (0.1332, 0.3215, 1.0), (0.2461, 0.2461, -1.0), (0.2461, 0.2461, 1.0), (0.3215, 0.1332, -1.0), (0.3215, 0.1332, 1.0), (0.348, -1.1e-08, -1.0), (0.348, -1.1e-08, 1.0), (0.3215, -0.1332, -1.0), (0.3215, -0.1332, 1.0), (0.2461, -0.2461, -1.0), (0.2461, -0.2461, 1.0), (0.1332, -0.3215, -1.0), (0.1332, -0.3215, 1.0), (6.447e-08, -0.348, -1.0), (6.447e-08, -0.348, 1.0), (-0.1332, -0.3215, -1.0), (-0.1332, -0.3215, 1.0), (-0.2461, -0.2461, -1.0), (-0.2461, -0.2461, 1.0), (-0.3215, -0.1332, -1.0), (-0.3215, -0.1332, 1.0), (-0.348, 8.357e-09, -1.0), (-0.348, 8.357e-09, 1.0), (-0.3215, 0.1332, -1.0), (-0.3215, 0.1332, 1.0), (-0.2461, 0.2461, -1.0), (-0.2461, 0.2461, 1.0), (-0.1332, 0.3215, -1.0), (-0.1332, 0.3215, 1.0), (0.0, 0.58, -0.5134), (0.222, 0.5359, -0.5134), (0.4101, 0.4101, -0.5134), (0.5359, 0.222, -0.5134), (0.58, -2.535e-08, -0.5134), (0.5359, -0.222, -0.5134), (0.4101, -0.4101, -0.5134), (0.222, -0.5359, -0.5134), (8.758e-08, -0.58, -0.5134), (-0.222, -0.5359, -0.5134), (-0.4101, -0.4101, -0.5134), (-0.5359, -0.222, -0.5134), (-0.58, 6.916e-09, -0.5134), (-0.5359, 0.222, -0.5134), (-0.4101, 0.4101, -0.5134), (-0.222, 0.5359, -0.5134)], [], [(0, 2, 4), (1, 5, 3), (34, 3, 5, 35), (0, 4, 6), (1, 7, 5), (35, 5, 7, 36), (0, 6, 8), (1, 9, 7), (36, 7, 9, 37), (0, 8, 10), (1, 11, 9), (37, 9, 11, 38), (0, 10, 12), (1, 13, 11), (38, 11, 13, 39), (0, 12, 14), (1, 15, 13), (39, 13, 15, 40), (0, 14, 16), (1, 17, 15), (40, 15, 17, 41), (0, 16, 18), (1, 19, 17), (41, 17, 19, 42), (0, 18, 20), (1, 21, 19), (42, 19, 21, 43), (0, 20, 22), (1, 23, 21), (43, 21, 23, 44), (0, 22, 24), (1, 25, 23), (44, 23, 25, 45), (0, 24, 26), (1, 27, 25), (45, 25, 27, 46), (0, 26, 28), (1, 29, 27), (46, 27, 29, 47), (0, 28, 30), (1, 31, 29), (47, 29, 31, 48), (0, 30, 32), (1, 33, 31), (48, 31, 33, 49), (0, 32, 2), (1, 3, 33), (49, 33, 3, 34), (2, 34, 35, 4), (4, 35, 36, 6), (6, 36, 37, 8), (8, 37, 38, 10), (10, 38, 39, 12), (12, 39, 40, 14), (14, 40, 41, 16), (16, 41, 42, 18), (18, 42, 43, 20), (20, 43, 44, 22), (22, 44, 45, 24), (24, 45, 46, 26), (26, 46, 47, 28), (28, 47, 48, 30), (30, 48, 49, 32), (32, 49, 34, 2)])
me_cylinder.use_remesh_preserve_volume = False
me_cylinder.use_remesh_preserve_attributes = False
me_cylinder.use_mirror_vertex_groups = False
me_cylinder.update()
me_cylinder_001 = bpy.data.meshes.new('Cylinder.001')
me_cylinder_001.from_pydata([(1.192e-08, 4.207e-09, -1.0), (1.192e-08, 4.207e-09, 1.0), (1.192e-08, 0.348, -1.0), (1.192e-08, 0.348, 1.0), (0.1332, 0.3215, -1.0), (0.1332, 0.3215, 1.0), (0.2461, 0.2461, -1.0), (0.2461, 0.2461, 1.0), (0.3215, 0.1332, -1.0), (0.3215, 0.1332, 1.0), (0.348, -1.1e-08, -1.0), (0.348, -1.1e-08, 1.0), (0.3215, -0.1332, -1.0), (0.3215, -0.1332, 1.0), (0.2461, -0.2461, -1.0), (0.2461, -0.2461, 1.0), (0.1332, -0.3215, -1.0), (0.1332, -0.3215, 1.0), (6.447e-08, -0.348, -1.0), (6.447e-08, -0.348, 1.0), (-0.1332, -0.3215, -1.0), (-0.1332, -0.3215, 1.0), (-0.2461, -0.2461, -1.0), (-0.2461, -0.2461, 1.0), (-0.3215, -0.1332, -1.0), (-0.3215, -0.1332, 1.0), (-0.348, 8.357e-09, -1.0), (-0.348, 8.357e-09, 1.0), (-0.3215, 0.1332, -1.0), (-0.3215, 0.1332, 1.0), (-0.2461, 0.2461, -1.0), (-0.2461, 0.2461, 1.0), (-0.1332, 0.3215, -1.0), (-0.1332, 0.3215, 1.0), (0.0, 0.58, -0.5134), (0.222, 0.5359, -0.5134), (0.4101, 0.4101, -0.5134), (0.5359, 0.222, -0.5134), (0.58, -2.535e-08, -0.5134), (0.5359, -0.222, -0.5134), (0.4101, -0.4101, -0.5134), (0.222, -0.5359, -0.5134), (8.758e-08, -0.58, -0.5134), (-0.222, -0.5359, -0.5134), (-0.4101, -0.4101, -0.5134), (-0.5359, -0.222, -0.5134), (-0.58, 6.916e-09, -0.5134), (-0.5359, 0.222, -0.5134), (-0.4101, 0.4101, -0.5134), (-0.222, 0.5359, -0.5134)], [], [(0, 2, 4), (1, 5, 3), (34, 3, 5, 35), (0, 4, 6), (1, 7, 5), (35, 5, 7, 36), (0, 6, 8), (1, 9, 7), (36, 7, 9, 37), (0, 8, 10), (1, 11, 9), (37, 9, 11, 38), (0, 10, 12), (1, 13, 11), (38, 11, 13, 39), (0, 12, 14), (1, 15, 13), (39, 13, 15, 40), (0, 14, 16), (1, 17, 15), (40, 15, 17, 41), (0, 16, 18), (1, 19, 17), (41, 17, 19, 42), (0, 18, 20), (1, 21, 19), (42, 19, 21, 43), (0, 20, 22), (1, 23, 21), (43, 21, 23, 44), (0, 22, 24), (1, 25, 23), (44, 23, 25, 45), (0, 24, 26), (1, 27, 25), (45, 25, 27, 46), (0, 26, 28), (1, 29, 27), (46, 27, 29, 47), (0, 28, 30), (1, 31, 29), (47, 29, 31, 48), (0, 30, 32), (1, 33, 31), (48, 31, 33, 49), (0, 32, 2), (1, 3, 33), (49, 33, 3, 34), (2, 34, 35, 4), (4, 35, 36, 6), (6, 36, 37, 8), (8, 37, 38, 10), (10, 38, 39, 12), (12, 39, 40, 14), (14, 40, 41, 16), (16, 41, 42, 18), (18, 42, 43, 20), (20, 43, 44, 22), (22, 44, 45, 24), (24, 45, 46, 26), (26, 46, 47, 28), (28, 47, 48, 30), (30, 48, 49, 32), (32, 49, 34, 2)])
me_cylinder_001.use_remesh_preserve_volume = False
me_cylinder_001.use_remesh_preserve_attributes = False
me_cylinder_001.use_mirror_vertex_groups = False
me_cylinder_001.update()
me_sphere_001 = bpy.data.meshes.new('Sphere.001')
me_sphere_001.from_pydata([(-0.1346, 0.0, 0.6767), (-0.2641, 0.0, 0.6375), (-0.3833, 0.0, 0.5737), (-0.4879, 0.0, 0.4879), (-0.5737, 0.0, 0.3833), (-0.6375, 0.0, 0.2641), (-0.6767, 0.0, 0.1346), (-0.69, 0.0, 5.209e-08), (-0.6767, 0.0, -0.1346), (-0.6375, 0.0, -0.2641), (-0.5737, 0.0, -0.3833), (-0.4879, 0.0, -0.4879), (-0.3833, 0.0, -0.5737), (-0.2641, 0.0, -0.6375), (-0.1346, 0.0, -0.6767), (-0.132, 0.02626, 0.6767), (-0.259, 0.05151, 0.6375), (-0.376, 0.07479, 0.5737), (-0.4785, 0.09519, 0.4879), (-0.5627, 0.1119, 0.3833), (-0.6252, 0.1244, 0.2641), (-0.6637, 0.132, 0.1346), (-0.6767, 0.1346, 5.209e-08), (-0.6637, 0.132, -0.1346), (-0.6252, 0.1244, -0.2641), (-0.5627, 0.1119, -0.3833), (-0.4785, 0.09519, -0.4879), (-0.376, 0.07479, -0.5737), (-0.259, 0.05151, -0.6375), (-0.132, 0.02626, -0.6767), (-0.1244, 0.05151, 0.6767), (-0.244, 0.101, 0.6375), (-0.3542, 0.1467, 0.5737), (-0.4508, 0.1867, 0.4879), (-0.53, 0.2196, 0.3833), (-0.589, 0.244, 0.2641), (-0.6252, 0.259, 0.1346), (-0.6375, 0.2641, 5.209e-08), (-0.6252, 0.259, -0.1346), (-0.589, 0.244, -0.2641), (-0.53, 0.2196, -0.3833), (-0.4508, 0.1867, -0.4879), (-0.3542, 0.1467, -0.5737), (-0.244, 0.101, -0.6375), (-0.1244, 0.05151, -0.6767), (-0.1119, 0.07479, 0.6767), (-0.2196, 0.1467, 0.6375), (-0.3187, 0.213, 0.5737), (-0.4057, 0.2711, 0.4879), (-0.477, 0.3187, 0.3833), (-0.53, 0.3542, 0.2641), (-0.5627, 0.376, 0.1346), (-0.5737, 0.3833, 5.209e-08), (-0.5627, 0.376, -0.1346), (-0.53, 0.3542, -0.2641), (-0.477, 0.3187, -0.3833), (-0.4057, 0.2711, -0.4879), (-0.3187, 0.213, -0.5737), (-0.2196, 0.1467, -0.6375), (-0.1119, 0.07479, -0.6767), (-0.09519, 0.09519, 0.6767), (-0.1867, 0.1867, 0.6375), (-0.2711, 0.2711, 0.5737), (-0.345, 0.345, 0.4879), (-0.4057, 0.4057, 0.3833), (-0.4508, 0.4508, 0.2641), (-0.4785, 0.4785, 0.1346), (-0.4879, 0.4879, 5.209e-08), (-0.4785, 0.4785, -0.1346), (-0.4508, 0.4508, -0.2641), (-0.4057, 0.4057, -0.3833), (-0.345, 0.345, -0.4879), (-0.2711, 0.2711, -0.5737), (-0.1867, 0.1867, -0.6375), (-0.09519, 0.09519, -0.6767), (-0.07479, 0.1119, 0.6767), (-0.1467, 0.2196, 0.6375), (-0.213, 0.3187, 0.5737), (-0.2711, 0.4057, 0.4879), (-0.3187, 0.477, 0.3833), (-0.3542, 0.53, 0.2641), (-0.376, 0.5627, 0.1346), (-0.3833, 0.5737, 5.209e-08), (-0.376, 0.5627, -0.1346), (-0.3542, 0.53, -0.2641), (-0.3187, 0.477, -0.3833), (-0.2711, 0.4057, -0.4879), (-0.213, 0.3187, -0.5737), (-0.1467, 0.2196, -0.6375), (-0.07479, 0.1119, -0.6767), (-0.05151, 0.1244, 0.6767), (-0.101, 0.244, 0.6375), (-0.1467, 0.3542, 0.5737), (-0.1867, 0.4508, 0.4879), (-0.2196, 0.53, 0.3833), (-0.244, 0.589, 0.2641), (-0.259, 0.6252, 0.1346), (-0.2641, 0.6375, 5.209e-08), (-0.259, 0.6252, -0.1346), (-0.244, 0.589, -0.2641), (-0.2196, 0.53, -0.3833), (-0.1867, 0.4508, -0.4879), (-0.1467, 0.3542, -0.5737), (-0.101, 0.244, -0.6375), (-0.05151, 0.1244, -0.6767), (-0.02626, 0.132, 0.6767), (-0.05151, 0.259, 0.6375), (-0.07479, 0.376, 0.5737), (-0.09519, 0.4785, 0.4879), (-0.1119, 0.5627, 0.3833), (-0.1244, 0.6252, 0.2641), (-0.132, 0.6637, 0.1346), (-0.1346, 0.6767, 5.209e-08), (-0.132, 0.6637, -0.1346), (-0.1244, 0.6252, -0.2641), (-0.1119, 0.5627, -0.3833), (-0.09519, 0.4785, -0.4879), (-0.07479, 0.376, -0.5737), (-0.05151, 0.259, -0.6375), (-0.02626, 0.132, -0.6767), (2.521e-07, 0.1346, 0.6767), (2.204e-07, 0.2641, 0.6375), (1.98e-07, 0.3833, 0.5737), (2.129e-07, 0.4879, 0.4879), (1.831e-07, 0.5737, 0.3833), (2.278e-07, 0.6375, 0.2641), (2.129e-07, 0.6767, 0.1346), (1.682e-07, 0.69, 5.209e-08), (2.129e-07, 0.6767, -0.1346), (1.906e-07, 0.6375, -0.2641), (1.831e-07, 0.5737, -0.3833), (2.129e-07, 0.4879, -0.4879), (1.98e-07, 0.3833, -0.5737), (2.167e-07, 0.2641, -0.6375), (2.353e-07, 0.1346, -0.6767), (0.02626, 0.132, 0.6767), (0.05151, 0.259, 0.6375), (0.07479, 0.376, 0.5737), (0.09519, 0.4785, 0.4879), (0.1119, 0.5627, 0.3833), (0.1244, 0.6252, 0.2641), (0.132, 0.6637, 0.1346), (0.1346, 0.6767, 5.209e-08), (0.132, 0.6637, -0.1346), (0.1244, 0.6252, -0.2641), (0.1119, 0.5627, -0.3833), (0.09519, 0.4785, -0.4879), (0.07479, 0.376, -0.5737), (0.05151, 0.259, -0.6375), (0.02626, 0.132, -0.6767), (0.05151, 0.1244, 0.6767), (0.101, 0.244, 0.6375), (0.1467, 0.3542, 0.5737), (0.1867, 0.4508, 0.4879), (0.2196, 0.53, 0.3833), (0.244, 0.589, 0.2641), (0.259, 0.6252, 0.1346), (0.2641, 0.6375, 5.209e-08), (0.259, 0.6252, -0.1346), (0.244, 0.589, -0.2641), (0.2196, 0.53, -0.3833), (0.1867, 0.4508, -0.4879), (0.1467, 0.3542, -0.5737), (0.101, 0.244, -0.6375), (0.05151, 0.1244, -0.6767), (0.07479, 0.1119, 0.6767), (0.1467, 0.2196, 0.6375), (0.213, 0.3187, 0.5737), (0.2711, 0.4057, 0.4879), (0.3187, 0.477, 0.3833), (0.3542, 0.53, 0.2641), (0.376, 0.5627, 0.1346), (0.3833, 0.5737, 5.209e-08), (0.376, 0.5627, -0.1346), (0.3542, 0.53, -0.2641), (0.3187, 0.477, -0.3833), (0.2711, 0.4057, -0.4879), (0.213, 0.3187, -0.5737), (0.1467, 0.2196, -0.6375), (0.07479, 0.1119, -0.6767), (2.248e-07, 0.0, -0.69), (0.09519, 0.09519, 0.6767), (0.1867, 0.1867, 0.6375), (0.2711, 0.2711, 0.5737), (0.345, 0.345, 0.4879), (0.4057, 0.4057, 0.3833), (0.4508, 0.4508, 0.2641), (0.4785, 0.4785, 0.1346), (0.4879, 0.4879, 5.209e-08), (0.4785, 0.4785, -0.1346), (0.4508, 0.4508, -0.2641), (0.4057, 0.4057, -0.3833), (0.345, 0.345, -0.4879), (0.2711, 0.2711, -0.5737), (0.1867, 0.1867, -0.6375), (0.09519, 0.09519, -0.6767), (0.1119, 0.07479, 0.6767), (0.2196, 0.1467, 0.6375), (0.3187, 0.213, 0.5737), (0.4057, 0.2711, 0.4879), (0.477, 0.3187, 0.3833), (0.53, 0.3542, 0.2641), (0.5627, 0.376, 0.1346), (0.5737, 0.3833, 5.209e-08), (0.5627, 0.376, -0.1346), (0.53, 0.3542, -0.2641), (0.477, 0.3187, -0.3833), (0.4057, 0.2711, -0.4879), (0.3187, 0.213, -0.5737), (0.2196, 0.1467, -0.6375), (0.1119, 0.07479, -0.6767), (0.1244, 0.05151, 0.6767), (0.244, 0.101, 0.6375), (0.3542, 0.1467, 0.5737), (0.4508, 0.1867, 0.4879), (0.53, 0.2196, 0.3833), (0.589, 0.244, 0.2641), (0.6252, 0.259, 0.1346), (0.6375, 0.2641, 5.209e-08), (0.6252, 0.259, -0.1346), (0.589, 0.244, -0.2641), (0.53, 0.2196, -0.3833), (0.4508, 0.1867, -0.4879), (0.3542, 0.1467, -0.5737), (0.244, 0.101, -0.6375), (0.1244, 0.05151, -0.6767), (0.132, 0.02626, 0.6767), (0.259, 0.05151, 0.6375), (0.376, 0.07479, 0.5737), (0.4785, 0.09519, 0.4879), (0.5627, 0.1119, 0.3833), (0.6252, 0.1244, 0.2641), (0.6637, 0.132, 0.1346), (0.6767, 0.1346, 5.209e-08), (0.6637, 0.132, -0.1346), (0.6252, 0.1244, -0.2641), (0.5627, 0.1119, -0.3833), (0.4785, 0.09519, -0.4879), (0.376, 0.07479, -0.5737), (0.259, 0.05151, -0.6375), (0.132, 0.02626, -0.6767), (0.1346, -3.437e-08, 0.6767), (0.2641, -8.412e-10, 0.6375), (0.3833, 1.406e-08, 0.5737), (0.4879, -9.025e-08, 0.4879), (0.5737, 6.609e-09, 0.3833), (0.6375, 6.609e-09, 0.2641), (0.6767, 1.406e-08, 0.1346), (0.69, 2.896e-08, 5.209e-08), (0.6767, 1.406e-08, -0.1346), (0.6375, 6.609e-09, -0.2641), (0.5737, 6.609e-09, -0.3833), (0.4879, -9.025e-08, -0.4879), (0.3833, -1.574e-08, -0.5737), (0.2641, 6.609e-09, -0.6375), (0.1346, -2.133e-08, -0.6767), (0.132, -0.02626, 0.6767), (0.259, -0.05151, 0.6375), (0.376, -0.07479, 0.5737), (0.4785, -0.09519, 0.4879), (0.5627, -0.1119, 0.3833), (0.6252, -0.1244, 0.2641), (0.6637, -0.132, 0.1346), (0.6767, -0.1346, 5.209e-08), (0.6637, -0.132, -0.1346), (0.6252, -0.1244, -0.2641), (0.5627, -0.1119, -0.3833), (0.4785, -0.09519, -0.4879), (0.376, -0.07479, -0.5737), (0.259, -0.05151, -0.6375), (0.132, -0.02626, -0.6767), (0.1244, -0.05151, 0.6767), (0.244, -0.101, 0.6375), (0.3542, -0.1467, 0.5737), (0.4508, -0.1867, 0.4879), (0.53, -0.2196, 0.3833), (0.589, -0.244, 0.2641), (0.6252, -0.259, 0.1346), (0.6375, -0.2641, 5.209e-08), (0.6252, -0.259, -0.1346), (0.589, -0.244, -0.2641), (0.53, -0.2196, -0.3833), (0.4508, -0.1867, -0.4879), (0.3542, -0.1467, -0.5737), (0.244, -0.101, -0.6375), (0.1244, -0.05151, -0.6767), (0.1119, -0.07479, 0.6767), (0.2196, -0.1467, 0.6375), (0.3187, -0.213, 0.5737), (0.4057, -0.2711, 0.4879), (0.477, -0.3187, 0.3833), (0.53, -0.3542, 0.2641), (0.5627, -0.376, 0.1346), (0.5737, -0.3833, 5.209e-08), (0.5627, -0.376, -0.1346), (0.53, -0.3542, -0.2641), (0.477, -0.3187, -0.3833), (0.4057, -0.2711, -0.4879), (0.3187, -0.213, -0.5737), (0.2196, -0.1467, -0.6375), (0.1119, -0.07479, -0.6767), (0.09519, -0.09519, 0.6767), (0.1867, -0.1867, 0.6375), (0.2711, -0.2711, 0.5737), (0.345, -0.345, 0.4879), (0.4057, -0.4057, 0.3833), (0.4508, -0.4508, 0.2641), (0.4785, -0.4785, 0.1346), (0.4879, -0.4879, 5.209e-08), (0.4785, -0.4785, -0.1346), (0.4508, -0.4508, -0.2641), (0.4057, -0.4057, -0.3833), (0.345, -0.345, -0.4879), (0.2711, -0.2711, -0.5737), (0.1867, -0.1867, -0.6375), (0.09519, -0.09519, -0.6767), (0.07479, -0.1119, 0.6767), (0.1467, -0.2196, 0.6375), (0.213, -0.3187, 0.5737), (0.2711, -0.4057, 0.4879), (0.3187, -0.477, 0.3833), (0.3542, -0.53, 0.2641), (0.376, -0.5627, 0.1346), (0.3833, -0.5737, 5.209e-08), (0.376, -0.5627, -0.1346), (0.3542, -0.53, -0.2641), (0.3187, -0.477, -0.3833), (0.2711, -0.4057, -0.4879), (0.213, -0.3187, -0.5737), (0.1467, -0.2196, -0.6375), (0.07479, -0.1119, -0.6767), (0.05151, -0.1244, 0.6767), (0.101, -0.244, 0.6375), (0.1467, -0.3542, 0.5737), (0.1867, -0.4508, 0.4879), (0.2196, -0.53, 0.3833), (0.244, -0.589, 0.2641), (0.259, -0.6252, 0.1346), (0.2641, -0.6375, 5.209e-08), (0.259, -0.6252, -0.1346), (0.244, -0.589, -0.2641), (0.2196, -0.53, -0.3833), (0.1867, -0.4508, -0.4879), (0.1467, -0.3542, -0.5737), (0.101, -0.244, -0.6375), (0.05151, -0.1244, -0.6767), (0.02626, -0.132, 0.6767), (0.05151, -0.259, 0.6375), (0.07479, -0.376, 0.5737), (0.09519, -0.4785, 0.4879), (0.1119, -0.5627, 0.3833), (0.1244, -0.6252, 0.2641), (0.132, -0.6637, 0.1346), (0.1346, -0.6767, 5.209e-08), (0.132, -0.6637, -0.1346), (0.1244, -0.6252, -0.2641), (0.1119, -0.5627, -0.3833), (0.09519, -0.4785, -0.4879), (0.07479, -0.376, -0.5737), (0.05151, -0.259, -0.6375), (0.02626, -0.132, -0.6767), (1.924e-07, -0.1346, 0.6767), (1.794e-07, -0.2641, 0.6375), (1.831e-07, -0.3833, 0.5737), (7.138e-08, -0.4879, 0.4879), (1.459e-07, -0.5737, 0.3833), (1.682e-07, -0.6375, 0.2641), (1.384e-07, -0.6767, 0.1346), (1.533e-07, -0.69, 5.209e-08), (1.384e-07, -0.6767, -0.1346), (1.682e-07, -0.6375, -0.2641), (1.459e-07, -0.5737, -0.3833), (7.138e-08, -0.4879, -0.4879), (1.31e-07, -0.3833, -0.5737), (2.018e-07, -0.2641, -0.6375), (2.148e-07, -0.1346, -0.6767), (-0.02626, -0.132, 0.6767), (-0.05151, -0.259, 0.6375), (-0.07479, -0.376, 0.5737), (-0.09519, -0.4785, 0.4879), (-0.1119, -0.5627, 0.3833), (-0.1244, -0.6252, 0.2641), (-0.132, -0.6637, 0.1346), (-0.1346, -0.6767, 5.209e-08), (-0.132, -0.6637, -0.1346), (-0.1244, -0.6252, -0.2641), (-0.1119, -0.5627, -0.3833), (-0.09519, -0.4785, -0.4879), (-0.07479, -0.376, -0.5737), (-0.05151, -0.259, -0.6375), (-0.02626, -0.132, -0.6767), (-0.05151, -0.1244, 0.6767), (-0.101, -0.244, 0.6375), (-0.1467, -0.3542, 0.5737), (-0.1867, -0.4508, 0.4879), (-0.2196, -0.53, 0.3833), (-0.244, -0.589, 0.2641), (-0.259, -0.6252, 0.1346), (-0.2641, -0.6375, 5.209e-08), (-0.259, -0.6252, -0.1346), (-0.244, -0.589, -0.2641), (-0.2196, -0.53, -0.3833), (-0.1867, -0.4508, -0.4879), (-0.1467, -0.3542, -0.5737), (-0.101, -0.244, -0.6375), (-0.05151, -0.1244, -0.6767), (-0.07479, -0.1119, 0.6767), (-0.1467, -0.2196, 0.6375), (-0.213, -0.3187, 0.5737), (-0.2711, -0.4057, 0.4879), (-0.3187, -0.477, 0.3833), (-0.3542, -0.53, 0.2641), (-0.376, -0.5627, 0.1346), (-0.3833, -0.5737, 5.209e-08), (-0.376, -0.5627, -0.1346), (-0.3542, -0.53, -0.2641), (-0.3187, -0.477, -0.3833), (-0.2711, -0.4057, -0.4879), (-0.213, -0.3187, -0.5737), (-0.1467, -0.2196, -0.6375), (-0.07479, -0.1119, -0.6767), (6.585e-08, -1.59e-07, 0.69), (-0.09519, -0.09519, 0.6767), (-0.1867, -0.1867, 0.6375), (-0.2711, -0.2711, 0.5737), (-0.345, -0.345, 0.4879), (-0.4057, -0.4057, 0.3833), (-0.4508, -0.4508, 0.2641), (-0.4785, -0.4785, 0.1346), (-0.4879, -0.4879, 5.209e-08), (-0.4785, -0.4785, -0.1346), (-0.4508, -0.4508, -0.2641), (-0.4057, -0.4057, -0.3833), (-0.345, -0.345, -0.4879), (-0.2711, -0.2711, -0.5737), (-0.1867, -0.1867, -0.6375), (-0.09519, -0.09519, -0.6767), (-0.1119, -0.07479, 0.6767), (-0.2196, -0.1467, 0.6375), (-0.3187, -0.213, 0.5737), (-0.4057, -0.2711, 0.4879), (-0.477, -0.3187, 0.3833), (-0.53, -0.3542, 0.2641), (-0.5627, -0.376, 0.1346), (-0.5737, -0.3833, 5.209e-08), (-0.5627, -0.376, -0.1346), (-0.53, -0.3542, -0.2641), (-0.477, -0.3187, -0.3833), (-0.4057, -0.2711, -0.4879), (-0.3187, -0.213, -0.5737), (-0.2196, -0.1467, -0.6375), (-0.1119, -0.07479, -0.6767), (-0.1244, -0.05151, 0.6767), (-0.244, -0.101, 0.6375), (-0.3542, -0.1467, 0.5737), (-0.4508, -0.1867, 0.4879), (-0.53, -0.2196, 0.3833), (-0.589, -0.244, 0.2641), (-0.6252, -0.259, 0.1346), (-0.6375, -0.2641, 5.209e-08), (-0.6252, -0.259, -0.1346), (-0.589, -0.244, -0.2641), (-0.53, -0.2196, -0.3833), (-0.4508, -0.1867, -0.4879), (-0.3542, -0.1467, -0.5737), (-0.244, -0.101, -0.6375), (-0.1244, -0.05151, -0.6767), (-0.132, -0.02626, 0.6767), (-0.259, -0.05151, 0.6375), (-0.376, -0.07479, 0.5737), (-0.4785, -0.09519, 0.4879), (-0.5627, -0.1119, 0.3833), (-0.6252, -0.1244, 0.2641), (-0.6637, -0.132, 0.1346), (-0.6767, -0.1346, 5.209e-08), (-0.6637, -0.132, -0.1346), (-0.6252, -0.1244, -0.2641), (-0.5627, -0.1119, -0.3833), (-0.4785, -0.09519, -0.4879), (-0.376, -0.07479, -0.5737), (-0.259, -0.05151, -0.6375), (-0.132, -0.02626, -0.6767)], [], [(10, 9, 24, 25), (8, 7, 22, 23), (6, 5, 20, 21), (4, 3, 18, 19), (2, 1, 16, 17), (13, 12, 27, 28), (11, 10, 25, 26), (9, 8, 23, 24), (7, 6, 21, 22), (5, 4, 19, 20), (3, 2, 17, 18), (14, 13, 28, 29), (1, 0, 15, 16), (12, 11, 26, 27), (20, 19, 34, 35), (18, 17, 32, 33), (29, 28, 43, 44), (16, 15, 30, 31), (27, 26, 41, 42), (25, 24, 39, 40), (23, 22, 37, 38), (21, 20, 35, 36), (19, 18, 33, 34), (17, 16, 31, 32), (28, 27, 42, 43), (26, 25, 40, 41), (24, 23, 38, 39), (22, 21, 36, 37), (35, 34, 49, 50), (33, 32, 47, 48), (44, 43, 58, 59), (31, 30, 45, 46), (42, 41, 56, 57), (40, 39, 54, 55), (38, 37, 52, 53), (36, 35, 50, 51), (34, 33, 48, 49), (32, 31, 46, 47), (43, 42, 57, 58), (41, 40, 55, 56), (39, 38, 53, 54), (37, 36, 51, 52), (50, 49, 64, 65), (48, 47, 62, 63), (59, 58, 73, 74), (46, 45, 60, 61), (57, 56, 71, 72), (55, 54, 69, 70), (53, 52, 67, 68), (51, 50, 65, 66), (49, 48, 63, 64), (47, 46, 61, 62), (58, 57, 72, 73), (56, 55, 70, 71), (54, 53, 68, 69), (52, 51, 66, 67), (65, 64, 79, 80), (63, 62, 77, 78), (74, 73, 88, 89), (61, 60, 75, 76), (72, 71, 86, 87), (70, 69, 84, 85), (68, 67, 82, 83), (66, 65, 80, 81), (64, 63, 78, 79), (62, 61, 76, 77), (73, 72, 87, 88), (71, 70, 85, 86), (69, 68, 83, 84), (67, 66, 81, 82), (80, 79, 94, 95), (78, 77, 92, 93), (89, 88, 103, 104), (76, 75, 90, 91), (87, 86, 101, 102), (85, 84, 99, 100), (83, 82, 97, 98), (81, 80, 95, 96), (79, 78, 93, 94), (77, 76, 91, 92), (88, 87, 102, 103), (86, 85, 100, 101), (84, 83, 98, 99), (82, 81, 96, 97), (95, 94, 109, 110), (93, 92, 107, 108), (104, 103, 118, 119), (91, 90, 105, 106), (102, 101, 116, 117), (100, 99, 114, 115), (98, 97, 112, 113), (96, 95, 110, 111), (94, 93, 108, 109), (92, 91, 106, 107), (103, 102, 117, 118), (101, 100, 115, 116), (99, 98, 113, 114), (97, 96, 111, 112), (110, 109, 124, 125), (108, 107, 122, 123), (119, 118, 133, 134), (106, 105, 120, 121), (117, 116, 131, 132), (115, 114, 129, 130), (113, 112, 127, 128), (111, 110, 125, 126), (109, 108, 123, 124), (107, 106, 121, 122), (118, 117, 132, 133), (116, 115, 130, 131), (114, 113, 128, 129), (112, 111, 126, 127), (125, 124, 139, 140), (123, 122, 137, 138), (134, 133, 148, 149), (121, 120, 135, 136), (132, 131, 146, 147), (130, 129, 144, 145), (128, 127, 142, 143), (126, 125, 140, 141), (124, 123, 138, 139), (122, 121, 136, 137), (133, 132, 147, 148), (131, 130, 145, 146), (129, 128, 143, 144), (127, 126, 141, 142), (140, 139, 154, 155), (138, 137, 152, 153), (149, 148, 163, 164), (136, 135, 150, 151), (147, 146, 161, 162), (145, 144, 159, 160), (143, 142, 157, 158), (141, 140, 155, 156), (139, 138, 153, 154), (137, 136, 151, 152), (148, 147, 162, 163), (146, 145, 160, 161), (144, 143, 158, 159), (142, 141, 156, 157), (155, 154, 169, 170), (153, 152, 167, 168), (164, 163, 178, 179), (151, 150, 165, 166), (162, 161, 176, 177), (160, 159, 174, 175), (158, 157, 172, 173), (156, 155, 170, 171), (154, 153, 168, 169), (152, 151, 166, 167), (163, 162, 177, 178), (161, 160, 175, 176), (159, 158, 173, 174), (157, 156, 171, 172), (170, 169, 185, 186), (168, 167, 183, 184), (179, 178, 194, 195), (166, 165, 181, 182), (177, 176, 192, 193), (175, 174, 190, 191), (173, 172, 188, 189), (171, 170, 186, 187), (169, 168, 184, 185), (167, 166, 182, 183), (178, 177, 193, 194), (176, 175, 191, 192), (174, 173, 189, 190), (172, 171, 187, 188), (186, 185, 200, 201), (184, 183, 198, 199), (195, 194, 209, 210), (182, 181, 196, 197), (193, 192, 207, 208), (191, 190, 205, 206), (189, 188, 203, 204), (187, 186, 201, 202), (185, 184, 199, 200), (183, 182, 197, 198), (194, 193, 208, 209), (192, 191, 206, 207), (190, 189, 204, 205), (188, 187, 202, 203), (201, 200, 215, 216), (199, 198, 213, 214), (210, 209, 224, 225), (197, 196, 211, 212), (208, 207, 222, 223), (206, 205, 220, 221), (204, 203, 218, 219), (202, 201, 216, 217), (200, 199, 214, 215), (198, 197, 212, 213), (209, 208, 223, 224), (207, 206, 221, 222), (205, 204, 219, 220), (203, 202, 217, 218), (216, 215, 230, 231), (214, 213, 228, 229), (225, 224, 239, 240), (212, 211, 226, 227), (223, 222, 237, 238), (221, 220, 235, 236), (219, 218, 233, 234), (217, 216, 231, 232), (215, 214, 229, 230), (213, 212, 227, 228), (224, 223, 238, 239), (222, 221, 236, 237), (220, 219, 234, 235), (218, 217, 232, 233), (231, 230, 245, 246), (229, 228, 243, 244), (240, 239, 254, 255), (227, 226, 241, 242), (238, 237, 252, 253), (236, 235, 250, 251), (234, 233, 248, 249), (232, 231, 246, 247), (230, 229, 244, 245), (228, 227, 242, 243), (239, 238, 253, 254), (237, 236, 251, 252), (235, 234, 249, 250), (233, 232, 247, 248), (246, 245, 260, 261), (244, 243, 258, 259), (255, 254, 269, 270), (242, 241, 256, 257), (253, 252, 267, 268), (251, 250, 265, 266), (249, 248, 263, 264), (247, 246, 261, 262), (245, 244, 259, 260), (243, 242, 257, 258), (254, 253, 268, 269), (252, 251, 266, 267), (250, 249, 264, 265), (248, 247, 262, 263), (261, 260, 275, 276), (259, 258, 273, 274), (270, 269, 284, 285), (257, 256, 271, 272), (268, 267, 282, 283), (266, 265, 280, 281), (264, 263, 278, 279), (262, 261, 276, 277), (260, 259, 274, 275), (258, 257, 272, 273), (269, 268, 283, 284), (267, 266, 281, 282), (265, 264, 279, 280), (263, 262, 277, 278), (276, 275, 290, 291), (274, 273, 288, 289), (285, 284, 299, 300), (272, 271, 286, 287), (283, 282, 297, 298), (281, 280, 295, 296), (279, 278, 293, 294), (277, 276, 291, 292), (275, 274, 289, 290), (273, 272, 287, 288), (284, 283, 298, 299), (282, 281, 296, 297), (280, 279, 294, 295), (278, 277, 292, 293), (291, 290, 305, 306), (289, 288, 303, 304), (300, 299, 314, 315), (287, 286, 301, 302), (298, 297, 312, 313), (296, 295, 310, 311), (294, 293, 308, 309), (292, 291, 306, 307), (290, 289, 304, 305), (288, 287, 302, 303), (299, 298, 313, 314), (297, 296, 311, 312), (295, 294, 309, 310), (293, 292, 307, 308), (306, 305, 320, 321), (304, 303, 318, 319), (315, 314, 329, 330), (302, 301, 316, 317), (313, 312, 327, 328), (311, 310, 325, 326), (309, 308, 323, 324), (307, 306, 321, 322), (305, 304, 319, 320), (303, 302, 317, 318), (314, 313, 328, 329), (312, 311, 326, 327), (310, 309, 324, 325), (308, 307, 322, 323), (321, 320, 335, 336), (319, 318, 333, 334), (330, 329, 344, 345), (317, 316, 331, 332), (328, 327, 342, 343), (326, 325, 340, 341), (324, 323, 338, 339), (322, 321, 336, 337), (320, 319, 334, 335), (318, 317, 332, 333), (329, 328, 343, 344), (327, 326, 341, 342), (325, 324, 339, 340), (323, 322, 337, 338), (336, 335, 350, 351), (334, 333, 348, 349), (345, 344, 359, 360), (332, 331, 346, 347), (343, 342, 357, 358), (341, 340, 355, 356), (339, 338, 353, 354), (337, 336, 351, 352), (335, 334, 349, 350), (333, 332, 347, 348), (344, 343, 358, 359), (342, 341, 356, 357), (340, 339, 354, 355), (338, 337, 352, 353), (351, 350, 365, 366), (349, 348, 363, 364), (360, 359, 374, 375), (347, 346, 361, 362), (358, 357, 372, 373), (356, 355, 370, 371), (354, 353, 368, 369), (352, 351, 366, 367), (350, 349, 364, 365), (348, 347, 362, 363), (359, 358, 373, 374), (357, 356, 371, 372), (355, 354, 369, 370), (353, 352, 367, 368), (366, 365, 380, 381), (364, 363, 378, 379), (375, 374, 389, 390), (362, 361, 376, 377), (373, 372, 387, 388), (371, 370, 385, 386), (369, 368, 383, 384), (367, 366, 381, 382), (365, 364, 379, 380), (363, 362, 377, 378), (374, 373, 388, 389), (372, 371, 386, 387), (370, 369, 384, 385), (368, 367, 382, 383), (381, 380, 395, 396), (379, 378, 393, 394), (390, 389, 404, 405), (377, 376, 391, 392), (388, 387, 402, 403), (386, 385, 400, 401), (384, 383, 398, 399), (382, 381, 396, 397), (380, 379, 394, 395), (378, 377, 392, 393), (389, 388, 403, 404), (387, 386, 401, 402), (385, 384, 399, 400), (383, 382, 397, 398), (396, 395, 410, 411), (394, 393, 408, 409), (405, 404, 419, 420), (392, 391, 406, 407), (403, 402, 417, 418), (401, 400, 415, 416), (399, 398, 413, 414), (397, 396, 411, 412), (395, 394, 409, 410), (393, 392, 407, 408), (404, 403, 418, 419), (402, 401, 416, 417), (400, 399, 414, 415), (398, 397, 412, 413), (411, 410, 426, 427), (409, 408, 424, 425), (420, 419, 435, 436), (407, 406, 422, 423), (418, 417, 433, 434), (416, 415, 431, 432), (414, 413, 429, 430), (412, 411, 427, 428), (410, 409, 425, 426), (408, 407, 423, 424), (419, 418, 434, 435), (417, 416, 432, 433), (415, 414, 430, 431), (413, 412, 428, 429), (427, 426, 441, 442), (425, 424, 439, 440), (436, 435, 450, 451), (423, 422, 437, 438), (434, 433, 448, 449), (432, 431, 446, 447), (430, 429, 444, 445), (428, 427, 442, 443), (426, 425, 440, 441), (424, 423, 438, 439), (435, 434, 449, 450), (433, 432, 447, 448), (431, 430, 445, 446), (429, 428, 443, 444), (442, 441, 456, 457), (440, 439, 454, 455), (451, 450, 465, 466), (438, 437, 452, 453), (449, 448, 463, 464), (447, 446, 461, 462), (445, 444, 459, 460), (443, 442, 457, 458), (441, 440, 455, 456), (439, 438, 453, 454), (450, 449, 464, 465), (448, 447, 462, 463), (446, 445, 460, 461), (444, 443, 458, 459), (457, 456, 471, 472), (455, 454, 469, 470), (466, 465, 480, 481), (453, 452, 467, 468), (464, 463, 478, 479), (462, 461, 476, 477), (460, 459, 474, 475), (458, 457, 472, 473), (456, 455, 470, 471), (454, 453, 468, 469), (465, 464, 479, 480), (463, 462, 477, 478), (461, 460, 475, 476), (459, 458, 473, 474), (180, 14, 29), (0, 421, 15), (180, 29, 44), (15, 421, 30), (180, 44, 59), (30, 421, 45), (180, 59, 74), (45, 421, 60), (180, 74, 89), (60, 421, 75), (180, 89, 104), (75, 421, 90), (180, 104, 119), (90, 421, 105), (180, 119, 134), (105, 421, 120), (180, 134, 149), (120, 421, 135), (180, 149, 164), (135, 421, 150), (180, 164, 179), (150, 421, 165), (180, 179, 195), (165, 421, 181), (180, 195, 210), (181, 421, 196), (180, 210, 225), (196, 421, 211), (180, 225, 240), (211, 421, 226), (180, 240, 255), (226, 421, 241), (180, 255, 270), (241, 421, 256), (180, 270, 285), (256, 421, 271), (180, 285, 300), (271, 421, 286), (180, 300, 315), (286, 421, 301), (180, 315, 330), (301, 421, 316), (180, 330, 345), (316, 421, 331), (180, 345, 360), (331, 421, 346), (180, 360, 375), (346, 421, 361), (180, 375, 390), (361, 421, 376), (180, 390, 405), (376, 421, 391), (180, 405, 420), (391, 421, 406), (180, 420, 436), (406, 421, 422), (180, 436, 451), (422, 421, 437), (180, 451, 466), (437, 421, 452), (180, 466, 481), (452, 421, 467), (472, 471, 4, 5), (470, 469, 2, 3), (481, 480, 13, 14), (468, 467, 0, 1), (479, 478, 11, 12), (477, 476, 9, 10), (475, 474, 7, 8), (473, 472, 5, 6), (471, 470, 3, 4), (180, 481, 14), (469, 468, 1, 2), (480, 479, 12, 13), (467, 421, 0), (478, 477, 10, 11), (476, 475, 8, 9), (474, 473, 6, 7)])
me_sphere_001.use_remesh_preserve_volume = False
me_sphere_001.use_remesh_preserve_attributes = False
me_sphere_001.use_mirror_vertex_groups = False
me_sphere_001.update()

# ---- objects
ob_sphere = bpy.data.objects.new('Sphere', me_sphere)
ob_cylinder = bpy.data.objects.new('Cylinder', me_cylinder)
ob_cylinder_001 = bpy.data.objects.new('Cylinder.001', me_cylinder_001)
ob_sphere_001 = bpy.data.objects.new('Sphere.001', me_sphere_001)

# ---- transforms, parenting, visibility, modifiers, constraints
ob_sphere.location = (1.009, 0.04804, 1.885)
ob_sphere.scale = (0.7752, 0.7752, 0.7752)
ob_sphere.lineart.crease_threshold = 0.0
ob_cylinder.location = (-1.009, 0.04804, 0.3319)
ob_cylinder.rotation_euler = (3.142, -0.0, 0.0)
ob_cylinder.lineart.crease_threshold = 0.0
ob_cylinder_001.location = (1.009, 0.04804, 0.3319)
ob_cylinder_001.lineart.crease_threshold = 0.0
ob_sphere_001.location = (-1.009, 0.04804, 1.885)
ob_sphere_001.scale = (0.7752, 0.7752, 0.7752)
ob_sphere_001.lineart.crease_threshold = 0.0

# ---- collection membership
col_collection_1.objects.link(ob_sphere)
col_collection_1.objects.link(ob_cylinder)
col_collection_1.objects.link(ob_cylinder_001)
col_collection_1.objects.link(ob_sphere_001)

# ---- scene / render settings (as saved in the file)
scene.frame_start = 1; scene.frame_end = 250; scene.frame_set(0)
scene.render.engine = 'BLENDER_EEVEE_NEXT'
scene.render.resolution_percentage = 50
scene.render.dither_intensity = 0.0
scene.cycles.use_denoising = False
scene.cycles.samples = 10
scene.cycles.sampling_pattern = 'TABULATED_SOBOL'
scene.cycles.light_sampling_threshold = 0.0
scene.cycles.use_adaptive_sampling = False
scene.cycles.use_light_tree = False
scene.cycles.blur_glossy = 0.0
scene.cycles.pixel_filter_type = 'GAUSSIAN'
scene.cycles.sample_clamp_indirect = 0.0
scene.view_settings.view_transform = 'Standard'
bpy.context.view_layer.update()

# ---- added for rendering (the .blend has no active camera and no usable light): camera, sun
cam_auto = bpy.data.cameras.new('AutoCamera')
cam_auto.lens = 50.0
cam_auto.sensor_width = 36.0
cam_auto.clip_end = 1000.0
ob_auto_camera = bpy.data.objects.new('AutoCamera', cam_auto)
scene.collection.objects.link(ob_auto_camera)
ob_auto_camera.location = (4.23798, -5.03754, 4.26617)
ob_auto_camera.rotation_euler = (1.09748, -7.21219e-08, 0.694738)
scene.camera = ob_auto_camera
light_auto_sun = bpy.data.lights.new('AutoSun', 'SUN')
light_auto_sun.energy = 3.0
light_auto_sun.angle = 0.0523599
ob_auto_sun = bpy.data.objects.new('AutoSun', light_auto_sun)
scene.collection.objects.link(ob_auto_sun)
ob_auto_sun.rotation_euler = (0.872665, 0.174533, 0.523599)
bpy.context.view_layer.update()
